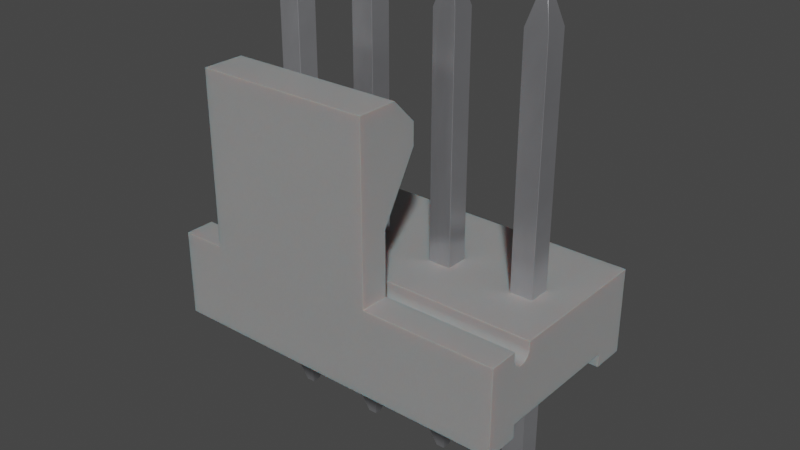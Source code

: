 # Source: Conn_Molex_KK_1x4_0470531000.blend  (saved by Blender 3.2.14; exported with 4.5.12 LTS)
import bpy
from mathutils import Matrix  # noqa: F401  (used for matrix-valued properties, if any)

bpy.ops.wm.read_factory_settings(use_empty=True)
scene = bpy.context.scene
scene.name = 'Scene'

# ---- collections
col_collection = bpy.data.collections.new('Collection'); scene.collection.children.link(col_collection)

# ---- materials (node trees are filled in below, after node groups)
mat_plastic_case_white = bpy.data.materials.new('plastic_case_white')
mat_plastic_case_white.preview_render_type = 'CUBE'
mat_metal_pins = bpy.data.materials.new('metal_pins')
mat_metal_pins.preview_render_type = 'CUBE'

# ---- material node trees
mat_plastic_case_white.use_nodes = True; mat_plastic_case_white.node_tree.nodes.clear()
_N = mat_plastic_case_white.node_tree.nodes; _L = mat_plastic_case_white.node_tree.links
n0 = _N.new('ShaderNodeOutputMaterial'); n0.name = 'Material Output'; n0.location = (300, 300)
n1 = _N.new('ShaderNodeBsdfPrincipled'); n1.name = 'Principled BSDF'; n1.location = (-34, 272)
n1.distribution = 'GGX'
n1.subsurface_method = 'BURLEY'
n1.inputs[1].default_value = 0.02
n1.inputs[2].default_value = 0.4636
n1.inputs[3].default_value = 1.4
n1.inputs[8].default_value = 1.0
n1.inputs[10].default_value = 0.3682
n1.inputs[13].default_value = 0.6591
n1.inputs[18].default_value = 0.2318
n1.inputs[20].default_value = 0.6709
n1.inputs[24].default_value = 0.1191
n1.inputs[27].default_value = (0.0, 0.0, 0.0, 1.0)
n1.inputs[28].default_value = 1.0
n2 = _N.new('ShaderNodeMapping'); n2.name = 'Mapping'; n2.location = (-1010, 265)
n2.inputs[3].default_value = (3.0, 1.0, 1.0)
n3 = _N.new('ShaderNodeTexCoord'); n3.name = 'Texture Coordinate'; n3.location = (-1250, 180)
n4 = _N.new('ShaderNodeBump'); n4.name = 'Bump'; n4.location = (-376, -99)
n4.inputs[0].default_value = 0.05
n4.inputs[1].default_value = 1.0
n4.inputs[2].default_value = 1.0
n5 = _N.new('ShaderNodeTexNoise'); n5.name = 'Noise Texture'; n5.location = (-662, 176)
n5.inputs[2].default_value = 88.0
n5.inputs[3].default_value = 10.8
n5.inputs[4].default_value = 0.9167
n5.inputs[8].default_value = 1.6
n6 = _N.new('ShaderNodeValToRGB'); n6.name = 'ColorRamp'; n6.location = (-354, 186)
while len(n6.color_ramp.elements) > 1: n6.color_ramp.elements.remove(n6.color_ramp.elements[-1])
n6.color_ramp.elements[0].position = 0.0; n6.color_ramp.elements[0].color = (0.2596, 0.2596, 0.2596, 1.0)
_e = n6.color_ramp.elements.new(1.0); _e.color = (0.6303, 0.6303, 0.6303, 1.0)
n7 = _N.new('ShaderNodeMix'); n7.name = 'Mix'; n7.location = (-204, 152)
n7.data_type = 'RGBA'
n7.inputs[0].default_value = 0.3682
n7.inputs[7].default_value = (0.2525, 0.2525, 0.2525, 1.0)
_L.new(n5.outputs[0], n6.inputs[0])
_L.new(n1.outputs[0], n0.inputs[0])
_L.new(n3.outputs[2], n2.inputs[0])
_L.new(n2.outputs[0], n5.inputs[0])
_L.new(n5.outputs[0], n4.inputs[3])
_L.new(n4.outputs[0], n1.inputs[5])
_L.new(n6.outputs[0], n7.inputs[6])
_L.new(n7.outputs[2], n1.inputs[0])
n0.is_active_output = True
mat_metal_pins.use_nodes = True; mat_metal_pins.node_tree.nodes.clear()
_N = mat_metal_pins.node_tree.nodes; _L = mat_metal_pins.node_tree.links
n0 = _N.new('ShaderNodeMapping'); n0.name = 'Mapping'; n0.location = (-1447, -91)
n0.inputs[3].default_value = (4.8, 1.2, 1.1)
n1 = _N.new('ShaderNodeBsdfPrincipled'); n1.name = 'Principled BSDF'; n1.location = (-560, 254)
n1.distribution = 'GGX'
n1.subsurface_method = 'BURLEY'
n1.inputs[1].default_value = 0.7818
n1.inputs[2].default_value = 0.2886
n1.inputs[3].default_value = 1.45
n1.inputs[13].default_value = 0.0
n1.inputs[27].default_value = (0.0, 0.0, 0.0, 1.0)
n1.inputs[28].default_value = 1.0
n2 = _N.new('ShaderNodeOutputMaterial'); n2.name = 'Material Output.002'; n2.location = (-205, 253)
n2.width = 213
n3 = _N.new('ShaderNodeTexNoise'); n3.name = 'Noise Texture.002'; n3.location = (-1228, -73)
n3.inputs[2].default_value = 0.1
n3.inputs[3].default_value = 7.0
n3.inputs[4].default_value = 0.6
n3.inputs[8].default_value = 0.4
n4 = _N.new('ShaderNodeTexCoord'); n4.name = 'Texture Coordinate'; n4.location = (-1636, -116)
n5 = _N.new('ShaderNodeMix'); n5.name = 'Mix.001'; n5.location = (-921, 45)
n5.data_type = 'RGBA'
n5.inputs[6].default_value = (0.9398, 0.9547, 1.0, 1.0)
n5.inputs[7].default_value = (0.13, 0.1259, 0.1359, 1.0)
n6 = _N.new('ShaderNodeBump'); n6.name = 'Bump.001'; n6.location = (-1001, -227)
n6.inputs[0].default_value = 0.05
n6.inputs[1].default_value = 0.01
n6.inputs[2].default_value = 1.0
_L.new(n1.outputs[0], n2.inputs[0])
_L.new(n3.outputs[0], n6.inputs[3])
_L.new(n0.outputs[0], n3.inputs[0])
_L.new(n3.outputs[0], n5.inputs[0])
_L.new(n4.outputs[3], n0.inputs[0])
_L.new(n5.outputs[2], n1.inputs[0])
_L.new(n6.outputs[0], n1.inputs[5])
n2.is_active_output = True

# ---- world
world_world = bpy.data.worlds.new('World'); scene.world = world_world
world_world.use_nodes = True; world_world.node_tree.nodes.clear()
_N = world_world.node_tree.nodes; _L = world_world.node_tree.links
n0 = _N.new('ShaderNodeOutputWorld'); n0.name = 'World Output'; n0.location = (300, 300)
n1 = _N.new('ShaderNodeBackground'); n1.name = 'Background'; n1.location = (10, 300)
n1.inputs[0].default_value = (0.05088, 0.05088, 0.05088, 1.0)
_L.new(n1.outputs[0], n0.inputs[0])
n0.is_active_output = True
world_world.color = (0.05088, 0.05088, 0.05088)
world_world.use_sun_shadow = False
world_world.sun_shadow_jitter_overblur = 0.0

# ---- meshes
me_shape_9_indexedfaceset_032 = bpy.data.meshes.new('SHAPE_9_IndexedFaceSet.032')
me_shape_9_indexedfaceset_032.from_pydata([(-3.508, 0.01575, 1.0), (-2.187, 0.01575, 0.939), (-1.813, 0.01575, 0.8504), (-2.181, 0.01575, 0.802), (-2.094, 0.01575, 0.6884), (-2.0, 0.01575, 0.6634), (-1.838, 0.01575, 0.7569), (-3.508, 0.8622, -0.9487), (-3.508, 0.8072, -0.877), (-3.508, 0.8031, -0.8465), (-3.508, 0.8072, -0.8159), (-3.508, 0.819, -0.7874), (-3.508, 0.8377, -0.7629), (-3.508, 0.8622, -0.7442), (-3.508, 0.8907, -0.7324), (-3.508, 0.9213, -0.7283), (-3.508, 0.01575, 0.6063), (-2.0, 1.0, -0.9646), (-3.508, 1.0, -1.299), (-1.192e-07, 1.0, -1.299), (-2.0, 1.0, -1.299), (-3.508, 0.01575, -1.299), (-3.508, 0.01575, -0.9055), (0.5079, 0.01575, -0.9055), (-3.508, 0.1732, -0.9055), (-3.508, 0.1732, 0.6063), (-0.128, 0.1732, -0.128), (-0.128, 0.1732, 0.128), (-1.128, 0.1732, -0.128), (-2.128, 0.1732, -0.128), (-2.128, 0.1732, 0.128), (-1.872, 0.1732, 0.128), (0.5079, 1.0, 1.0), (-3.508, 1.0, 1.0), (0.5079, 1.0, -0.7283), (-3.508, 1.0, -0.7283), (0.128, 1.0, 0.128), (-0.872, 1.0, 0.128), (-1.128, 1.0, 0.128), (-1.872, 1.0, -0.128), (-3.128, 1.0, 0.128), (-3.508, 0.8907, -0.9605), (-3.508, 0.8377, -0.93), (-3.508, 0.819, -0.9055), (0.5079, 0.8072, -0.877), (0.5079, 0.8622, -0.7442), (0.5079, 0.8907, -0.7324), (-3.508, 1.0, -0.9646), (-3.508, 0.9213, -0.9646), (0.5079, 1.0, -0.9646), (-2.0, 1.728, -0.9646), (-2.0, 2.969, -1.299), (-1.192e-07, 2.969, -1.299), (-1.192e-07, 2.969, -0.8268), (-1.192e-07, 1.0, -0.9646), (-1.192e-07, 1.728, -0.9646), (-2.0, 2.444, -0.5512), (-1.192e-07, 2.444, -0.5512), (-2.0, 2.969, -0.8268), (-2.0, 2.693, -0.5512), (-1.192e-07, 2.693, -0.5512), (0.5079, 0.9213, -0.9646), (0.5079, 0.8907, -0.9605), (0.5079, 0.8622, -0.9487), (0.5079, 0.8377, -0.93), (0.5079, 0.819, -0.9055), (0.5079, 0.8031, -0.8465), (0.5079, 0.8072, -0.8159), (0.5079, 0.819, -0.7874), (0.5079, 0.8377, -0.7629), (0.5079, 0.9213, -0.7283), (0.5079, 0.01575, 1.0), (0.5079, 0.01575, 0.6063), (0.5079, 0.1732, 0.6063), (0.5079, 0.1732, -0.9055), (0.5079, 0.01575, -1.299), (0.5079, 1.0, -1.299), (-0.128, 1.0, -0.128), (0.128, 1.0, -0.128), (0.128, 0.1732, -0.128), (0.128, 3.657, -0.128), (-0.128, 3.657, -0.128), (-0.04883, 3.953, 0.04883), (0.04883, 3.953, 0.04883), (0.04883, 3.953, -0.04883), (0.128, 3.657, 0.128), (-0.128, 3.657, 0.128), (-0.128, 1.0, 0.128), (0.128, 0.1732, 0.128), (0.128, -1.067, 0.128), (0.128, -1.067, -0.128), (0.04883, -1.362, 0.04883), (0.04883, -1.362, -0.04883), (-0.04883, -1.362, -0.04883), (-0.128, -1.067, 0.128), (-0.04883, -1.362, 0.04883), (-0.128, -1.067, -0.128), (-0.04883, 3.953, -0.04883), (-1.128, 1.0, -0.128), (-0.872, 1.0, -0.128), (-0.872, -1.067, -0.128), (-1.128, -1.067, -0.128), (-0.872, 0.1732, -0.128), (-1.049, 3.953, -0.04883), (-0.9512, 3.953, 0.04883), (-0.9512, 3.953, -0.04883), (-0.872, 3.657, 0.128), (-1.049, 3.953, 0.04883), (-1.128, 3.657, 0.128), (-0.872, -1.067, 0.128), (-0.872, 0.1732, 0.128), (-0.872, 3.657, -0.128), (-1.049, -1.362, 0.04883), (-1.049, -1.362, -0.04883), (-0.9512, -1.362, -0.04883), (-0.9512, -1.362, 0.04883), (-1.128, -1.067, 0.128), (-1.128, 3.657, -0.128), (-1.128, 0.1732, 0.128), (-1.872, 3.657, -0.128), (-1.872, -1.067, -0.128), (-2.128, -1.067, -0.128), (-1.872, 0.1732, -0.128), (-1.951, 3.953, -0.04883), (-2.049, 3.953, -0.04883), (-1.951, 3.953, 0.04883), (-2.049, 3.953, 0.04883), (-2.128, 1.0, 0.128), (-1.872, 1.0, 0.128), (-2.128, -1.067, 0.128), (-1.872, 3.657, 0.128), (-1.951, -1.362, -0.04883), (-2.049, -1.362, -0.04883), (-2.049, -1.362, 0.04883), (-1.951, -1.362, 0.04883), (-1.872, -1.067, 0.128), (-2.128, 3.657, -0.128), (-2.128, 1.0, -0.128), (-2.128, 3.657, 0.128), (-2.872, 1.0, -0.128), (-2.872, 0.1732, -0.128), (-3.128, 0.1732, -0.128), (-2.872, 3.657, -0.128), (-2.951, 3.953, -0.04883), (-2.951, 3.953, 0.04883), (-2.872, 3.657, 0.128), (-3.128, 3.657, 0.128), (-2.872, 0.1732, 0.128), (-3.128, 0.1732, 0.128), (-3.128, -1.067, 0.128), (-2.872, 1.0, 0.128), (-2.872, -1.067, -0.128), (-2.951, -1.362, -0.04883), (-3.128, -1.067, -0.128), (-3.049, -1.362, -0.04883), (-2.951, -1.362, 0.04883), (-2.872, -1.067, 0.128), (-3.049, -1.362, 0.04883), (-3.128, 1.0, -0.128), (-3.128, 3.657, -0.128), (-3.049, 3.953, -0.04883), (-3.049, 3.953, 0.04883), (-2.181, -0.7913, 0.802), (-2.162, -0.7913, 0.7569), (-2.132, -0.7913, 0.7182), (-2.0, -0.7913, 0.6634), (-1.952, -0.7913, 0.6698), (-1.819, -0.7913, 0.802), (-2.187, 0.01575, 0.8504), (-2.162, 0.01575, 0.7569), (-2.132, 0.01575, 0.7182), (-2.048, 0.01575, 0.6698), (-1.952, 0.01575, 0.6698), (-1.906, 0.01575, 0.6884), (-1.868, 0.01575, 0.7182), (-1.819, 0.01575, 0.802), (-1.911, -0.8898, 0.8504), (-2.086, -0.8898, 0.8275), (-2.077, -0.8898, 0.8061), (-2.063, -0.8898, 0.7878), (-2.0, -0.8898, 0.7618), (-1.956, -0.8898, 0.7737), (-1.937, -0.8898, 0.7878), (-1.923, -0.8898, 0.8061), (-2.187, -0.7913, 0.8504), (-2.094, -0.7913, 0.6884), (-2.048, -0.7913, 0.6698), (-1.906, -0.7913, 0.6884), (-1.868, -0.7913, 0.7182), (-1.838, -0.7913, 0.7569), (-1.881, -0.8405, 0.7815), (-1.931, -0.8405, 0.7311), (-2.0, -0.8405, 0.7126), (-2.069, -0.8405, 0.7311), (-2.119, -0.8405, 0.7815), (-2.089, -0.8898, 0.8504), (-2.044, -0.8898, 0.7737), (-2.023, -0.8898, 0.7648), (-1.977, -0.8898, 0.7648), (-1.914, -0.8898, 0.8275), (-1.911, -0.8898, 0.939), (-2.187, -0.7913, 0.939), (-2.089, -0.8898, 0.939), (-1.813, -0.7913, 0.8504), (-1.813, 0.01575, 0.939), (-1.813, -0.7913, 0.939)], [], [(168, 0, 16), (168, 1, 0), (3, 168, 16), (169, 3, 16), (170, 169, 16), (4, 170, 16), (171, 4, 16), (71, 204, 2), (72, 173, 172), (72, 174, 173), (72, 6, 174), (72, 175, 6), (72, 2, 175), (72, 71, 2), (16, 72, 5), (5, 72, 172), (16, 5, 171), (71, 0, 1), (71, 1, 204), (25, 16, 0), (33, 25, 0), (21, 22, 24), (12, 24, 25), (13, 12, 25), (11, 24, 12), (14, 13, 25), (10, 24, 11), (15, 25, 33), (15, 14, 25), (9, 24, 10), (8, 24, 9), (43, 24, 8), (35, 15, 33), (42, 21, 24), (42, 24, 43), (18, 48, 47), (18, 41, 48), (18, 7, 41), (18, 42, 7), (18, 21, 42), (17, 20, 18), (17, 18, 47), (49, 76, 19), (49, 19, 54), (20, 21, 18), (75, 21, 20), (19, 20, 51), (19, 75, 20), (76, 75, 19), (52, 19, 51), (75, 23, 22), (75, 22, 21), (23, 74, 24), (23, 24, 22), (147, 25, 148), (141, 148, 25), (24, 140, 141), (24, 141, 25), (30, 25, 147), (31, 25, 30), (29, 147, 140), (29, 140, 24), (29, 30, 147), (122, 29, 24), (118, 31, 122), (28, 118, 122), (27, 110, 102), (73, 118, 110), (73, 110, 27), (26, 27, 102), (88, 73, 27), (79, 73, 88), (74, 79, 26), (74, 102, 28), (74, 122, 24), (74, 28, 122), (74, 26, 102), (74, 73, 79), (73, 25, 31), (73, 31, 118), (73, 72, 16), (73, 16, 25), (32, 33, 0), (71, 32, 0), (139, 35, 158), (40, 158, 35), (33, 150, 40), (33, 40, 35), (137, 35, 139), (127, 139, 150), (127, 150, 33), (127, 137, 139), (39, 35, 137), (128, 127, 33), (38, 39, 128), (38, 98, 39), (34, 98, 99), (34, 39, 98), (34, 99, 77), (34, 35, 39), (78, 34, 77), (87, 99, 37), (87, 77, 99), (36, 34, 78), (32, 36, 87), (32, 37, 38), (32, 38, 128), (32, 87, 37), (32, 128, 33), (32, 34, 36), (34, 70, 15), (34, 15, 35), (46, 13, 14), (46, 14, 15), (46, 15, 70), (45, 13, 46), (69, 12, 13), (69, 13, 45), (68, 11, 12), (68, 12, 69), (67, 9, 10), (67, 10, 11), (67, 11, 68), (66, 9, 67), (44, 8, 9), (44, 9, 66), (65, 42, 43), (65, 43, 8), (65, 8, 44), (64, 42, 65), (63, 41, 7), (63, 7, 42), (63, 42, 64), (62, 48, 41), (62, 41, 63), (61, 48, 62), (17, 47, 48), (54, 55, 50), (54, 50, 17), (61, 49, 54), (48, 61, 54), (48, 54, 17), (50, 20, 17), (58, 56, 59), (51, 50, 56), (51, 20, 50), (51, 56, 58), (53, 52, 51), (53, 51, 58), (55, 54, 19), (52, 55, 19), (57, 55, 52), (53, 60, 57), (53, 57, 52), (55, 57, 56), (55, 56, 50), (57, 60, 59), (57, 59, 56), (60, 53, 58), (60, 58, 59), (73, 71, 72), (32, 71, 73), (75, 74, 23), (69, 73, 74), (45, 73, 69), (68, 69, 74), (46, 73, 45), (67, 68, 74), (70, 32, 73), (70, 73, 46), (66, 67, 74), (44, 66, 74), (65, 44, 74), (34, 32, 70), (64, 74, 75), (64, 65, 74), (76, 49, 61), (76, 61, 62), (76, 62, 63), (76, 63, 64), (76, 64, 75), (80, 77, 81), (80, 78, 77), (79, 90, 96), (79, 96, 26), (97, 84, 80), (97, 80, 81), (82, 83, 84), (82, 84, 97), (83, 85, 80), (84, 83, 80), (85, 83, 82), (86, 85, 82), (85, 86, 87), (85, 87, 36), (88, 27, 94), (88, 94, 89), (88, 90, 79), (88, 89, 90), (85, 36, 78), (85, 78, 80), (90, 89, 91), (90, 91, 92), (91, 95, 93), (91, 93, 92), (96, 90, 92), (96, 92, 93), (95, 94, 96), (93, 95, 96), (95, 91, 89), (95, 89, 94), (87, 81, 77), (87, 86, 81), (94, 27, 26), (94, 26, 96), (81, 86, 82), (81, 82, 97), (111, 98, 117), (111, 99, 98), (102, 100, 101), (102, 101, 28), (103, 105, 111), (103, 111, 117), (107, 104, 105), (107, 105, 103), (104, 106, 111), (105, 104, 111), (106, 104, 107), (108, 106, 107), (106, 108, 38), (106, 38, 37), (110, 118, 116), (110, 116, 109), (110, 100, 102), (110, 109, 100), (106, 37, 99), (106, 99, 111), (100, 109, 115), (100, 115, 114), (115, 112, 113), (115, 113, 114), (101, 100, 114), (101, 114, 113), (112, 116, 101), (113, 112, 101), (112, 115, 109), (112, 109, 116), (38, 117, 98), (38, 108, 117), (116, 118, 28), (116, 28, 101), (117, 108, 107), (117, 107, 103), (119, 137, 136), (119, 39, 137), (122, 120, 121), (122, 121, 29), (124, 123, 119), (124, 119, 136), (126, 125, 123), (126, 123, 124), (125, 130, 119), (123, 125, 119), (130, 125, 126), (138, 130, 126), (130, 138, 127), (130, 127, 128), (31, 30, 129), (31, 129, 135), (31, 120, 122), (31, 135, 120), (130, 128, 39), (130, 39, 119), (120, 135, 134), (120, 134, 131), (134, 133, 132), (134, 132, 131), (121, 120, 131), (121, 131, 132), (133, 129, 121), (132, 133, 121), (133, 134, 135), (133, 135, 129), (127, 136, 137), (127, 138, 136), (129, 30, 29), (129, 29, 121), (136, 138, 126), (136, 126, 124), (142, 158, 159), (142, 139, 158), (140, 151, 153), (140, 153, 141), (160, 143, 142), (160, 142, 159), (161, 144, 143), (161, 143, 160), (144, 145, 142), (143, 144, 142), (145, 144, 161), (146, 145, 161), (145, 146, 40), (145, 40, 150), (147, 148, 149), (147, 149, 156), (147, 151, 140), (147, 156, 151), (145, 150, 139), (145, 139, 142), (151, 156, 155), (151, 155, 152), (155, 157, 154), (155, 154, 152), (153, 151, 152), (153, 152, 154), (157, 149, 153), (154, 157, 153), (157, 155, 156), (157, 156, 149), (40, 159, 158), (40, 146, 159), (149, 148, 141), (149, 141, 153), (159, 146, 161), (159, 161, 160), (162, 184, 168), (162, 168, 3), (162, 3, 169), (163, 169, 170), (163, 162, 169), (164, 170, 4), (164, 163, 170), (185, 4, 171), (185, 164, 4), (186, 171, 5), (186, 185, 171), (165, 5, 172), (165, 186, 5), (166, 172, 173), (166, 165, 172), (187, 173, 174), (187, 166, 173), (188, 174, 6), (188, 187, 174), (189, 6, 175), (189, 188, 6), (167, 175, 2), (167, 189, 175), (203, 167, 2), (190, 203, 176), (190, 183, 182), (190, 199, 183), (190, 176, 199), (190, 188, 189), (190, 189, 167), (190, 167, 203), (191, 181, 198), (191, 182, 181), (191, 166, 187), (191, 187, 188), (191, 188, 190), (191, 190, 182), (192, 180, 197), (192, 198, 180), (192, 186, 165), (192, 165, 166), (192, 191, 198), (192, 166, 191), (193, 196, 179), (193, 197, 196), (193, 164, 185), (193, 185, 186), (193, 186, 192), (193, 192, 197), (194, 177, 195), (194, 178, 177), (194, 179, 178), (194, 195, 184), (194, 184, 162), (194, 162, 163), (194, 163, 164), (194, 193, 179), (194, 164, 193), (177, 178, 179), (177, 179, 196), (176, 202, 195), (176, 195, 177), (176, 196, 197), (176, 197, 180), (176, 180, 198), (176, 198, 181), (176, 181, 182), (176, 182, 183), (176, 183, 199), (176, 177, 196), (200, 202, 176), (203, 200, 176), (203, 205, 200), (201, 205, 204), (201, 204, 1), (202, 200, 205), (202, 205, 201), (202, 201, 184), (195, 202, 184), (184, 201, 1), (184, 1, 168), (203, 2, 204), (205, 203, 204)])
me_shape_9_indexedfaceset_032.polygons.foreach_set('use_smooth', [True] * 408)
me_shape_9_indexedfaceset_032.polygons.foreach_set('material_index', [0, 0, 0, 0, 0, 0, 0, 0, 0, 0, 0, 0, 0, 0, 0, 0, 0, 0, 0, 0, 0, 0, 0, 0, 0, 0, 0, 0, 0, 0, 0, 0, 0, 0, 0, 0, 0, 0, 0, 0, 0, 0, 0, 0, 0, 0, 0, 0, 0, 0, 0, 0, 0, 0, 0, 0, 0, 0, 0, 0, 0, 0, 0, 0, 0, 0, 0, 0, 0, 0, 0, 0, 0, 0, 0, 0, 0, 0, 0, 0, 0, 0, 0, 0, 0, 0, 0, 0, 0, 0, 0, 0, 0, 0, 0, 0, 0, 0, 0, 0, 0, 0, 0, 0, 0, 0, 0, 0, 0, 0, 0, 0, 0, 0, 0, 0, 0, 0, 0, 0, 0, 0, 0, 0, 0, 0, 0, 0, 0, 0, 0, 0, 0, 0, 0, 0, 0, 0, 0, 0, 0, 0, 0, 0, 0, 0, 0, 0, 0, 0, 0, 0, 0, 0, 0, 0, 0, 0, 0, 0, 0, 0, 0, 0, 0, 0, 0, 0, 0, 0, 0, 0, 0, 0, 0, 0, 0, 0, 0, 0, 0, 1, 1, 1, 1, 1, 1, 1, 1, 1, 1, 1, 1, 1, 1, 1, 1, 1, 1, 1, 1, 1, 1, 1, 1, 1, 1, 1, 1, 1, 1, 1, 1, 1, 1, 1, 1, 1, 1, 1, 1, 1, 1, 1, 1, 1, 1, 1, 1, 1, 1, 1, 1, 1, 1, 1, 1, 1, 1, 1, 1, 1, 1, 1, 1, 1, 1, 1, 1, 1, 1, 1, 1, 1, 1, 1, 1, 1, 1, 1, 1, 1, 1, 1, 1, 1, 1, 1, 1, 1, 1, 1, 1, 1, 1, 1, 1, 1, 1, 1, 1, 1, 1, 1, 1, 1, 1, 1, 1, 1, 1, 1, 1, 1, 1, 1, 1, 1, 1, 1, 1, 1, 1, 1, 1, 1, 1, 1, 1, 1, 1, 1, 1, 1, 1, 1, 1, 1, 1, 1, 1, 1, 1, 1, 1, 0, 0, 0, 0, 0, 0, 0, 0, 0, 0, 0, 0, 0, 0, 0, 0, 0, 0, 0, 0, 0, 0, 0, 0, 0, 0, 0, 0, 0, 0, 0, 0, 0, 0, 0, 0, 0, 0, 0, 0, 0, 0, 0, 0, 0, 0, 0, 0, 0, 0, 0, 0, 0, 0, 0, 0, 0, 0, 0, 0, 0, 0, 0, 0, 0, 0, 0, 0, 0, 0, 0, 0, 0, 0, 0, 0, 0, 0, 0, 0, 0, 0, 0])
_k = set([(0, 16), (0, 33), (0, 71), (1, 168), (1, 201), (1, 204), (2, 175), (2, 204), (3, 168), (3, 169), (4, 170), (4, 171), (5, 171), (5, 172), (6, 174), (6, 175), (7, 41), (7, 42), (8, 9), (8, 43), (9, 10), (10, 11), (11, 12), (12, 13), (13, 14), (14, 15), (15, 35), (16, 25), (16, 72), (17, 20), (17, 47), (17, 50), (18, 20), (18, 21), (18, 47), (19, 52), (19, 54), (19, 76), (20, 51), (21, 22), (21, 75), (22, 23), (22, 24), (23, 74), (23, 75), (24, 25), (24, 74), (25, 73), (26, 27), (26, 79), (26, 96), (27, 88), (27, 94), (28, 101), (28, 102), (28, 118), (29, 30), (29, 121), (29, 122), (30, 31), (30, 129), (31, 122), (31, 135), (32, 33), (32, 34), (32, 71), (33, 35), (34, 35), (34, 70), (36, 78), (36, 85), (36, 87), (37, 38), (37, 99), (37, 106), (38, 98), (38, 108), (39, 119), (39, 128), (39, 137), (40, 146), (40, 150), (40, 158), (41, 48), (42, 43), (44, 65), (44, 66), (45, 46), (45, 69), (46, 70), (47, 48), (49, 54), (49, 61), (49, 76), (50, 56), (51, 52), (51, 58), (52, 53), (53, 58), (53, 60), (54, 55), (55, 57), (56, 59), (57, 60), (58, 59), (59, 60), (61, 62), (62, 63), (63, 64), (64, 65), (66, 67), (67, 68), (68, 69), (71, 72), (72, 73), (73, 74), (75, 76), (77, 78), (77, 81), (77, 87), (78, 80), (79, 88), (79, 90), (80, 84), (81, 97), (82, 83), (82, 86), (82, 97), (83, 84), (83, 85), (84, 97), (86, 87), (88, 89), (89, 91), (90, 92), (91, 92), (91, 95), (92, 93), (93, 95), (93, 96), (94, 95), (98, 99), (98, 117), (99, 111), (100, 102), (100, 114), (101, 113), (102, 110), (103, 105), (103, 107), (103, 117), (104, 105), (104, 106), (104, 107), (105, 111), (107, 108), (109, 110), (109, 115), (110, 118), (112, 113), (112, 115), (112, 116), (113, 114), (114, 115), (116, 118), (119, 123), (120, 122), (120, 131), (121, 132), (123, 124), (123, 125), (124, 126), (124, 136), (125, 126), (125, 130), (126, 138), (127, 128), (127, 137), (127, 138), (128, 130), (129, 133), (131, 132), (131, 134), (132, 133), (133, 134), (134, 135), (136, 137), (139, 142), (139, 150), (139, 158), (140, 141), (140, 147), (140, 151), (141, 148), (141, 153), (142, 143), (143, 144), (143, 160), (144, 145), (144, 161), (145, 150), (146, 161), (147, 148), (147, 156), (148, 149), (149, 157), (151, 152), (152, 154), (152, 155), (153, 154), (154, 157), (155, 156), (155, 157), (158, 159), (159, 160), (160, 161), (162, 163), (162, 184), (163, 164), (164, 185), (165, 166), (165, 186), (166, 187), (167, 189), (167, 203), (169, 170), (172, 173), (173, 174), (176, 199), (176, 200), (177, 178), (177, 195), (178, 179), (179, 196), (180, 197), (180, 198), (181, 182), (181, 198), (182, 183), (183, 199), (184, 201), (185, 186), (187, 188), (188, 189), (195, 202), (196, 197), (200, 202), (200, 205), (201, 202), (203, 205), (204, 205)])
me_shape_9_indexedfaceset_032.attributes.new('sharp_edge', 'BOOLEAN', 'EDGE').data.foreach_set('value', [ (min(e.vertices), max(e.vertices)) in _k for e in me_shape_9_indexedfaceset_032.edges])
_uv = me_shape_9_indexedfaceset_032.uv_layers.new(name='UVMap')
_uv.uv.foreach_set('vector', [0.3289, 0.62, 0.0, 1.0, 0.0, 0.0, 0.3289, 0.62, 0.3289, 0.845, 0.0, 1.0, 0.3305, 0.4971, 0.3289, 0.62, 0.0, 0.0, 0.3352, 0.3825, 0.3305, 0.4971, 0.0, 0.0, 0.3426, 0.2841, 0.3352, 0.3825, 0.0, 0.0, 0.3522, 0.2086, 0.3426, 0.2841, 0.0, 0.0, 0.3634, 0.1612, 0.3522, 0.2086, 0.0, 0.0, 1.0, 1.0, 0.4221, 0.845, 0.4221, 0.62, 1.0, 0.0, 0.3988, 0.2086, 0.3875, 0.1612, 1.0, 0.0, 0.4084, 0.2841, 0.3988, 0.2086, 1.0, 0.0, 0.4158, 0.3825, 0.4084, 0.2841, 1.0, 0.0, 0.4205, 0.4971, 0.4158, 0.3825, 1.0, 0.0, 0.4221, 0.62, 0.4205, 0.4971, 1.0, 0.0, 1.0, 1.0, 0.4221, 0.62, 0.0, 0.0, 1.0, 0.0, 0.3755, 0.145, 0.3755, 0.145, 1.0, 0.0, 0.3875, 0.1612, 0.0, 0.0, 0.3755, 0.145, 0.3634, 0.1612, 1.0, 1.0, 0.0, 1.0, 0.3289, 0.845, 1.0, 1.0, 0.3289, 0.845, 0.4221, 0.845, 0.8288, 0.16, 0.8288, 0.0, 1.0, 0.0, 1.0, 1.0, 0.8288, 0.16, 1.0, 0.0, 0.0, 0.0, 0.1712, 0.0, 0.1712, 0.16, 0.2332, 0.8351, 0.1712, 0.16, 0.8288, 0.16, 0.2414, 0.86, 0.2332, 0.8351, 0.8288, 0.16, 0.2226, 0.8161, 0.1712, 0.16, 0.2332, 0.8351, 0.2465, 0.8889, 0.2414, 0.86, 0.8288, 0.16, 0.2102, 0.8041, 0.1712, 0.16, 0.2226, 0.8161, 0.2483, 0.92, 0.8288, 0.16, 1.0, 1.0, 0.2483, 0.92, 0.2465, 0.8889, 0.8288, 0.16, 0.1969, 0.8, 0.1712, 0.16, 0.2102, 0.8041, 0.1836, 0.8041, 0.1712, 0.16, 0.1969, 0.8, 0.1712, 0.8161, 0.1712, 0.16, 0.1836, 0.8041, 0.2483, 1.0, 0.2483, 0.92, 1.0, 1.0, 0.1606, 0.8351, 0.0, 0.0, 0.1712, 0.16, 0.1606, 0.8351, 0.1712, 0.16, 0.1712, 0.8161, 0.0, 1.0, 0.1455, 0.92, 0.1455, 1.0, 0.0, 1.0, 0.1473, 0.8889, 0.1455, 0.92, 0.0, 1.0, 0.1524, 0.86, 0.1473, 0.8889, 0.0, 1.0, 0.1606, 0.8351, 0.1524, 0.86, 0.0, 1.0, 0.0, 0.0, 0.1606, 0.8351, 1.0, 1.0, 1.0, 0.0, 0.0, 0.0, 1.0, 1.0, 0.0, 0.0, 0.0, 1.0, 1.0, 1.0, 1.0, 0.0, 0.0, 0.0, 1.0, 1.0, 0.0, 0.0, 0.0, 1.0, 0.3755, 0.3333, 0.0, 0.0, 0.0, 0.3333, 1.0, 0.0, 0.0, 0.0, 0.3755, 0.3333, 0.8735, 0.3333, 0.3755, 0.3333, 0.3755, 1.0, 0.8735, 0.3333, 1.0, 0.0, 0.3755, 0.3333, 1.0, 0.3333, 1.0, 0.0, 0.8735, 0.3333, 0.8735, 1.0, 0.8735, 0.3333, 0.3755, 1.0, 1.0, 0.0, 1.0, 1.0, 0.0, 1.0, 1.0, 0.0, 0.0, 1.0, 0.0, 0.0, 1.0, 0.0, 1.0, 1.0, 0.0, 1.0, 1.0, 0.0, 0.0, 1.0, 0.0, 0.0, 0.1583, 0.6836, 0.0, 1.0, 0.09461, 0.6836, 0.09461, 0.5143, 0.09461, 0.6836, 0.0, 1.0, 0.0, 0.0, 0.1583, 0.5143, 0.09461, 0.5143, 0.0, 0.0, 0.09461, 0.5143, 0.0, 1.0, 0.3436, 0.6836, 0.0, 1.0, 0.1583, 0.6836, 0.4074, 0.6836, 0.0, 1.0, 0.3436, 0.6836, 0.3436, 0.5143, 0.1583, 0.6836, 0.1583, 0.5143, 0.3436, 0.5143, 0.1583, 0.5143, 0.0, 0.0, 0.3436, 0.5143, 0.3436, 0.6836, 0.1583, 0.6836, 0.4074, 0.5143, 0.3436, 0.5143, 0.0, 0.0, 0.5926, 0.6836, 0.4074, 0.6836, 0.4074, 0.5143, 0.5926, 0.5143, 0.5926, 0.6836, 0.4074, 0.5143, 0.8417, 0.6836, 0.6564, 0.6836, 0.6564, 0.5143, 1.0, 1.0, 0.5926, 0.6836, 0.6564, 0.6836, 1.0, 1.0, 0.6564, 0.6836, 0.8417, 0.6836, 0.8417, 0.5143, 0.8417, 0.6836, 0.6564, 0.5143, 0.9054, 0.6836, 1.0, 1.0, 0.8417, 0.6836, 0.9054, 0.5143, 1.0, 1.0, 0.9054, 0.6836, 1.0, 0.0, 0.9054, 0.5143, 0.8417, 0.5143, 1.0, 0.0, 0.6564, 0.5143, 0.5926, 0.5143, 1.0, 0.0, 0.4074, 0.5143, 0.0, 0.0, 1.0, 0.0, 0.5926, 0.5143, 0.4074, 0.5143, 1.0, 0.0, 0.8417, 0.5143, 0.6564, 0.5143, 1.0, 0.0, 1.0, 1.0, 0.9054, 0.5143, 1.0, 1.0, 0.0, 1.0, 0.4074, 0.6836, 1.0, 1.0, 0.4074, 0.6836, 0.5926, 0.6836, 1.0, 1.0, 1.0, 0.0, 0.0, 0.0, 1.0, 1.0, 0.0, 0.0, 0.0, 1.0, 1.0, 1.0, 0.0, 1.0, 0.0, 0.0, 1.0, 0.0, 1.0, 1.0, 0.0, 0.0, 0.1583, 0.3474, 0.0, 0.0, 0.09461, 0.3474, 0.09461, 0.4954, 0.09461, 0.3474, 0.0, 0.0, 0.0, 1.0, 0.1583, 0.4954, 0.09461, 0.4954, 0.0, 1.0, 0.09461, 0.4954, 0.0, 0.0, 0.3436, 0.3474, 0.0, 0.0, 0.1583, 0.3474, 0.3436, 0.4954, 0.1583, 0.3474, 0.1583, 0.4954, 0.3436, 0.4954, 0.1583, 0.4954, 0.0, 1.0, 0.3436, 0.4954, 0.3436, 0.3474, 0.1583, 0.3474, 0.4074, 0.3474, 0.0, 0.0, 0.3436, 0.3474, 0.4074, 0.4954, 0.3436, 0.4954, 0.0, 1.0, 0.5926, 0.4954, 0.4074, 0.3474, 0.4074, 0.4954, 0.5926, 0.4954, 0.5926, 0.3474, 0.4074, 0.3474, 1.0, 0.0, 0.5926, 0.3474, 0.6564, 0.3474, 1.0, 0.0, 0.4074, 0.3474, 0.5926, 0.3474, 1.0, 0.0, 0.6564, 0.3474, 0.8417, 0.3474, 1.0, 0.0, 0.0, 0.0, 0.4074, 0.3474, 0.9054, 0.3474, 1.0, 0.0, 0.8417, 0.3474, 0.8417, 0.4954, 0.6564, 0.3474, 0.6564, 0.4954, 0.8417, 0.4954, 0.8417, 0.3474, 0.6564, 0.3474, 0.9054, 0.4954, 1.0, 0.0, 0.9054, 0.3474, 1.0, 1.0, 0.9054, 0.4954, 0.8417, 0.4954, 1.0, 1.0, 0.6564, 0.4954, 0.5926, 0.4954, 1.0, 1.0, 0.5926, 0.4954, 0.4074, 0.4954, 1.0, 1.0, 0.8417, 0.4954, 0.6564, 0.4954, 1.0, 1.0, 0.4074, 0.4954, 0.0, 1.0, 1.0, 1.0, 1.0, 0.0, 0.9054, 0.4954, 1.0, 1.0, 1.0, 0.0, 0.0, 0.0, 1.0, 1.0, 0.0, 0.0, 0.0, 1.0, 1.0, 0.983, 0.0, 0.933, 0.0, 0.983, 1.0, 0.983, 0.0, 0.983, 0.0, 1.0, 1.0, 0.983, 0.0, 1.0, 1.0, 1.0, 1.0, 0.933, 0.0, 0.933, 1.0, 0.983, 1.0, 0.8536, 0.0, 0.8536, 0.0, 0.933, 1.0, 0.8536, 0.0, 0.933, 1.0, 0.933, 1.0, 0.75, 0.0, 0.75, 0.0, 0.8536, 1.0, 0.75, 0.0, 0.8536, 1.0, 0.8536, 1.0, 0.6294, 0.0, 0.5, 0.0, 0.6294, 1.0, 0.6294, 0.0, 0.6294, 0.0, 0.75, 1.0, 0.6294, 0.0, 0.75, 1.0, 0.75, 1.0, 0.5, 0.0, 0.5, 1.0, 0.6294, 1.0, 0.3706, 0.0, 0.3706, 0.0, 0.5, 1.0, 0.3706, 0.0, 0.5, 1.0, 0.5, 1.0, 0.25, 0.0, 0.1464, 0.0, 0.25, 1.0, 0.25, 0.0, 0.25, 0.0, 0.3706, 1.0, 0.25, 0.0, 0.3706, 1.0, 0.3706, 1.0, 0.1464, 0.0, 0.1464, 1.0, 0.25, 1.0, 0.06699, 0.0, 0.01704, 0.0, 0.06699, 1.0, 0.06699, 0.0, 0.06699, 0.0, 0.1464, 1.0, 0.06699, 0.0, 0.1464, 1.0, 0.1464, 1.0, 0.01704, 0.0, 0.0, 0.0, 0.01704, 1.0, 0.01704, 0.0, 0.01704, 1.0, 0.06699, 1.0, 0.0, 0.0, 0.0, 1.0, 0.01704, 0.3755, 0.09756, 0.0, 0.09756, 0.0, 0.0, 0.8735, 0.09756, 0.8735, 1.0, 0.3755, 1.0, 0.8735, 0.09756, 0.3755, 1.0, 0.3755, 0.09756, 1.0, 0.0, 1.0, 0.09756, 0.8735, 0.09756, 0.0, 0.0, 1.0, 0.0, 0.8735, 0.09756, 0.0, 0.0, 0.8735, 0.09756, 0.3755, 0.09756, 0.37, 0.4474, 0.0, 0.0, 0.0, 0.4474, 1.0, 0.6316, 0.7337, 1.0, 0.86, 1.0, 1.0, 0.0, 0.37, 0.4474, 0.7337, 1.0, 1.0, 0.0, 0.0, 0.0, 0.37, 0.4474, 1.0, 0.0, 0.7337, 1.0, 1.0, 0.6316, 1.0, 1.0, 1.0, 0.0, 0.0, 0.0, 1.0, 1.0, 0.0, 0.0, 0.0, 1.0, 0.37, 0.4474, 0.0, 0.4474, 0.0, 0.0, 1.0, 0.0, 0.37, 0.4474, 0.0, 0.0, 0.7337, 1.0, 0.37, 0.4474, 1.0, 0.0, 1.0, 0.6316, 0.86, 1.0, 0.7337, 1.0, 1.0, 0.6316, 0.7337, 1.0, 1.0, 0.0, 1.0, 0.0, 1.0, 1.0, 0.0, 1.0, 1.0, 0.0, 0.0, 1.0, 0.0, 0.0, 1.0, 0.0, 1.0, 1.0, 0.0, 1.0, 1.0, 0.0, 0.0, 1.0, 0.0, 0.0, 1.0, 1.0, 1.0, 0.0, 0.0, 0.0, 1.0, 1.0, 0.0, 0.0, 0.0, 1.0, 0.8288, 0.16, 1.0, 0.0, 0.8288, 0.0, 1.0, 1.0, 1.0, 0.0, 0.8288, 0.16, 0.0, 0.0, 0.1712, 0.16, 0.1712, 0.0, 0.2332, 0.8351, 0.8288, 0.16, 0.1712, 0.16, 0.2414, 0.86, 0.8288, 0.16, 0.2332, 0.8351, 0.2226, 0.8161, 0.2332, 0.8351, 0.1712, 0.16, 0.2465, 0.8889, 0.8288, 0.16, 0.2414, 0.86, 0.2102, 0.8041, 0.2226, 0.8161, 0.1712, 0.16, 0.2483, 0.92, 1.0, 1.0, 0.8288, 0.16, 0.2483, 0.92, 0.8288, 0.16, 0.2465, 0.8889, 0.1969, 0.8, 0.2102, 0.8041, 0.1712, 0.16, 0.1836, 0.8041, 0.1969, 0.8, 0.1712, 0.16, 0.1712, 0.8161, 0.1836, 0.8041, 0.1712, 0.16, 0.2483, 1.0, 1.0, 1.0, 0.2483, 0.92, 0.1606, 0.8351, 0.1712, 0.16, 0.0, 0.0, 0.1606, 0.8351, 0.1712, 0.8161, 0.1712, 0.16, 0.0, 1.0, 0.1455, 1.0, 0.1455, 0.92, 0.0, 1.0, 0.1455, 0.92, 0.1473, 0.8889, 0.0, 1.0, 0.1473, 0.8889, 0.1524, 0.86, 0.0, 1.0, 0.1524, 0.86, 0.1606, 0.8351, 0.0, 1.0, 0.1606, 0.8351, 0.0, 0.0, 1.0, 1.0, 0.0, 0.0, 1.0, 0.0, 1.0, 1.0, 0.0, 1.0, 0.0, 0.0, 1.0, 1.0, 0.0, 1.0, 0.0, 0.0, 1.0, 1.0, 0.0, 0.0, 1.0, 0.0, 1.0, 0.3092, 1.0, 0.6908, 0.0, 1.0, 1.0, 0.3092, 0.0, 1.0, 0.0, 0.0, 1.0, 0.0, 1.0, 1.0, 0.0, 1.0, 1.0, 0.0, 0.0, 1.0, 0.0, 0.0, 1.0, 0.6908, 0.0, 1.0, 0.0, 0.0, 1.0, 0.3092, 1.0, 0.6908, 0.0, 0.0, 0.0, 1.0, 1.0, 0.6908, 1.0, 0.3092, 0.0, 0.0, 0.0, 1.0, 1.0, 0.3092, 1.0, 1.0, 1.0, 0.0, 0.0, 0.0, 1.0, 1.0, 0.0, 0.0, 0.0, 1.0, 1.0, 1.0, 1.0, 0.0, 0.0, 0.0, 1.0, 1.0, 0.0, 0.0, 0.0, 1.0, 1.0, 1.0, 0.0, 0.0, 1.0, 0.0, 1.0, 1.0, 0.0, 1.0, 0.0, 0.0, 1.0, 1.0, 0.0, 1.0, 0.0, 0.0, 1.0, 1.0, 0.0, 0.0, 1.0, 0.0, 1.0, 0.0, 1.0, 1.0, 0.0, 0.6908, 1.0, 0.0, 0.0, 0.6908, 0.0, 0.3092, 1.0, 1.0, 1.0, 0.0, 0.0, 0.0, 1.0, 1.0, 0.0, 0.0, 0.0, 1.0, 1.0, 0.0, 1.0, 1.0, 0.0, 0.6908, 1.0, 0.0, 0.0, 0.6908, 0.0, 0.3092, 0.0, 0.6908, 1.0, 1.0, 1.0, 0.0, 0.0, 0.3092, 0.0, 0.6908, 1.0, 0.0, 0.0, 0.3092, 0.0, 0.6908, 1.0, 1.0, 0.0, 0.3092, 1.0, 1.0, 1.0, 0.0, 0.0, 1.0, 1.0, 0.0, 0.0, 0.0, 0.0, 1.0, 1.0, 1.0, 1.0, 0.0, 0.0, 1.0, 1.0, 1.0, 1.0, 0.0, 0.0, 1.0, 1.0, 0.0, 0.0, 0.0, 0.0, 0.0, 0.0, 1.0, 1.0, 0.6908, 0.0, 0.0, 1.0, 0.6908, 1.0, 0.3092, 1.0, 1.0, 0.0, 0.0, 1.0, 0.0, 1.0, 1.0, 0.0, 1.0, 0.0, 0.0, 1.0, 1.0, 0.0, 1.0, 0.0, 0.0, 1.0, 1.0, 0.0, 0.0, 1.0, 0.0, 1.0, 0.3092, 1.0, 0.6908, 0.0, 1.0, 1.0, 0.3092, 0.0, 1.0, 0.0, 0.0, 1.0, 0.0, 1.0, 1.0, 0.0, 1.0, 1.0, 0.0, 0.0, 1.0, 0.0, 0.0, 1.0, 0.6908, 0.0, 1.0, 0.0, 0.0, 1.0, 0.3092, 1.0, 0.6908, 0.0, 0.0, 0.0, 1.0, 1.0, 0.6908, 1.0, 0.3092, 0.0, 0.0, 0.0, 1.0, 1.0, 0.3092, 1.0, 1.0, 1.0, 0.0, 0.0, 0.0, 1.0, 1.0, 0.0, 0.0, 0.0, 1.0, 1.0, 1.0, 1.0, 0.0, 0.0, 0.0, 1.0, 1.0, 0.0, 0.0, 0.0, 1.0, 1.0, 1.0, 0.0, 0.0, 1.0, 0.0, 1.0, 1.0, 0.0, 1.0, 0.0, 0.0, 1.0, 1.0, 0.0, 1.0, 0.0, 0.0, 1.0, 1.0, 0.0, 0.0, 1.0, 0.0, 1.0, 0.0, 1.0, 1.0, 0.0, 0.6908, 1.0, 0.0, 0.0, 0.6908, 0.0, 0.3092, 1.0, 1.0, 1.0, 0.0, 0.0, 0.0, 1.0, 1.0, 0.0, 0.0, 0.0, 1.0, 1.0, 0.0, 1.0, 1.0, 0.0, 0.6908, 1.0, 0.0, 0.0, 0.6908, 0.0, 0.3092, 0.0, 0.6908, 1.0, 1.0, 1.0, 0.0, 0.0, 0.3092, 0.0, 0.6908, 1.0, 0.0, 0.0, 0.3092, 0.0, 0.6908, 1.0, 1.0, 0.0, 0.3092, 1.0, 1.0, 1.0, 0.0, 0.0, 1.0, 1.0, 0.0, 0.0, 0.0, 0.0, 1.0, 1.0, 1.0, 1.0, 0.0, 0.0, 1.0, 1.0, 1.0, 1.0, 0.0, 0.0, 1.0, 1.0, 0.0, 0.0, 0.0, 0.0, 0.0, 0.0, 1.0, 1.0, 0.6908, 0.0, 0.0, 1.0, 0.6908, 1.0, 0.3092, 1.0, 1.0, 0.0, 0.0, 1.0, 0.0, 1.0, 1.0, 0.0, 1.0, 0.0, 0.0, 1.0, 1.0, 0.0, 1.0, 0.0, 0.0, 1.0, 1.0, 0.0, 0.0, 1.0, 0.0, 1.0, 0.3092, 1.0, 0.6908, 0.0, 1.0, 1.0, 0.3092, 0.0, 1.0, 0.0, 0.0, 1.0, 0.0, 1.0, 1.0, 0.0, 1.0, 1.0, 0.0, 0.0, 1.0, 0.0, 0.0, 1.0, 0.6908, 0.0, 1.0, 0.0, 0.0, 1.0, 0.3092, 1.0, 0.6908, 0.0, 0.0, 0.0, 1.0, 1.0, 0.6908, 1.0, 0.3092, 0.0, 0.0, 0.0, 1.0, 1.0, 0.3092, 1.0, 1.0, 1.0, 0.0, 0.0, 0.0, 1.0, 1.0, 0.0, 0.0, 0.0, 1.0, 1.0, 1.0, 1.0, 0.0, 0.0, 0.0, 1.0, 1.0, 0.0, 0.0, 0.0, 1.0, 1.0, 1.0, 0.0, 0.0, 1.0, 0.0, 1.0, 1.0, 0.0, 1.0, 0.0, 0.0, 1.0, 1.0, 0.0, 1.0, 0.0, 0.0, 1.0, 1.0, 0.0, 0.0, 1.0, 0.0, 1.0, 0.0, 1.0, 1.0, 0.0, 0.6908, 1.0, 0.0, 0.0, 0.6908, 0.0, 0.3092, 1.0, 1.0, 1.0, 0.0, 0.0, 0.0, 1.0, 1.0, 0.0, 0.0, 0.0, 1.0, 1.0, 0.0, 1.0, 1.0, 0.0, 0.6908, 1.0, 0.0, 0.0, 0.6908, 0.0, 0.3092, 0.0, 0.6908, 1.0, 1.0, 1.0, 0.0, 0.0, 0.3092, 0.0, 0.6908, 1.0, 0.0, 0.0, 0.3092, 0.0, 0.6908, 1.0, 1.0, 0.0, 0.3092, 1.0, 1.0, 1.0, 0.0, 0.0, 1.0, 1.0, 0.0, 0.0, 0.0, 0.0, 1.0, 1.0, 1.0, 1.0, 0.0, 0.0, 1.0, 1.0, 1.0, 1.0, 0.0, 0.0, 1.0, 1.0, 0.0, 0.0, 0.0, 0.0, 0.0, 0.0, 1.0, 1.0, 0.6908, 0.0, 0.0, 1.0, 0.6908, 1.0, 0.3092, 1.0, 1.0, 0.0, 0.0, 1.0, 0.0, 1.0, 1.0, 0.0, 1.0, 0.0, 0.0, 1.0, 1.0, 0.0, 1.0, 0.0, 0.0, 1.0, 1.0, 0.0, 0.0, 1.0, 0.0, 1.0, 0.3092, 1.0, 0.6908, 0.0, 1.0, 1.0, 0.3092, 0.0, 1.0, 0.0, 0.0, 1.0, 0.0, 1.0, 1.0, 0.0, 1.0, 1.0, 0.0, 0.0, 1.0, 0.0, 0.0, 1.0, 0.6908, 0.0, 1.0, 0.0, 0.0, 1.0, 0.3092, 1.0, 0.6908, 0.0, 0.0, 0.0, 1.0, 1.0, 0.6908, 1.0, 0.3092, 0.0, 0.0, 0.0, 1.0, 1.0, 0.3092, 1.0, 1.0, 1.0, 0.0, 0.0, 0.0, 1.0, 1.0, 0.0, 0.0, 0.0, 1.0, 1.0, 1.0, 1.0, 0.0, 0.0, 0.0, 1.0, 1.0, 0.0, 0.0, 0.0, 1.0, 1.0, 1.0, 0.0, 0.0, 1.0, 0.0, 1.0, 1.0, 0.0, 1.0, 0.0, 0.0, 1.0, 1.0, 0.0, 1.0, 0.0, 0.0, 1.0, 1.0, 0.0, 0.0, 1.0, 0.0, 1.0, 0.0, 1.0, 1.0, 0.0, 0.6908, 1.0, 0.0, 0.0, 0.6908, 0.0, 0.3092, 1.0, 1.0, 1.0, 0.0, 0.0, 0.0, 1.0, 1.0, 0.0, 0.0, 0.0, 1.0, 1.0, 0.0, 1.0, 1.0, 0.0, 0.6908, 1.0, 0.0, 0.0, 0.6908, 0.0, 0.3092, 0.0, 0.6908, 1.0, 1.0, 1.0, 0.0, 0.0, 0.3092, 0.0, 0.6908, 1.0, 0.0, 0.0, 0.3092, 0.0, 0.6908, 1.0, 1.0, 0.0, 0.3092, 1.0, 1.0, 1.0, 0.0, 0.0, 1.0, 1.0, 0.0, 0.0, 0.0, 0.0, 1.0, 1.0, 1.0, 1.0, 0.0, 0.0, 1.0, 1.0, 1.0, 1.0, 0.0, 0.0, 1.0, 1.0, 0.0, 0.0, 0.0, 0.0, 0.0, 0.0, 1.0, 1.0, 0.6908, 0.0, 0.0, 1.0, 0.6908, 1.0, 0.3092, 1.239e-07, 0.01704, 1.239e-07, 0.0, 1.0, 0.0, 1.239e-07, 0.01704, 1.0, 0.0, 1.0, 0.01704, 1.239e-07, 0.01704, 1.0, 0.01704, 1.0, 0.06699, 1.239e-07, 0.06699, 1.0, 0.06699, 1.0, 0.1464, 1.239e-07, 0.06699, 1.239e-07, 0.01704, 1.0, 0.06699, 1.239e-07, 0.1464, 1.0, 0.1464, 1.0, 0.25, 1.239e-07, 0.1464, 1.239e-07, 0.06699, 1.0, 0.1464, 1.239e-07, 0.25, 1.0, 0.25, 1.0, 0.3706, 1.239e-07, 0.25, 1.239e-07, 0.1464, 1.0, 0.25, 1.239e-07, 0.3706, 1.0, 0.3706, 1.0, 0.5, 1.239e-07, 0.3706, 1.239e-07, 0.25, 1.0, 0.3706, 1.239e-07, 0.5, 1.0, 0.5, 1.0, 0.6294, 1.239e-07, 0.5, 1.239e-07, 0.3706, 1.0, 0.5, 1.239e-07, 0.6294, 1.0, 0.6294, 1.0, 0.75, 1.239e-07, 0.6294, 1.239e-07, 0.5, 1.0, 0.6294, 1.239e-07, 0.75, 1.0, 0.75, 1.0, 0.8536, 1.239e-07, 0.75, 1.239e-07, 0.6294, 1.0, 0.75, 1.239e-07, 0.8536, 1.0, 0.8536, 1.0, 0.933, 1.239e-07, 0.8536, 1.239e-07, 0.75, 1.0, 0.8536, 1.239e-07, 0.933, 1.0, 0.933, 1.0, 0.983, 1.239e-07, 0.933, 1.239e-07, 0.8536, 1.0, 0.933, 1.239e-07, 0.983, 1.0, 0.983, 1.0, 1.0, 1.239e-07, 0.983, 1.239e-07, 0.933, 1.0, 0.983, 0.0, 1.0, 1.239e-07, 0.983, 1.0, 1.0, 0.8191, 0.6316, 1.0, 1.0, 0.7368, 1.0, 0.8191, 0.6316, 0.7051, 0.7632, 0.6675, 0.6651, 0.8191, 0.6316, 0.7288, 0.8774, 0.7051, 0.7632, 0.8191, 0.6316, 0.7368, 1.0, 0.7288, 0.8774, 0.8191, 0.6316, 0.8536, 0.2929, 0.933, 0.5, 0.8191, 0.6316, 0.933, 0.5, 0.983, 0.7412, 0.8191, 0.6316, 0.983, 0.7412, 1.0, 1.0, 0.6842, 0.3619, 0.6184, 0.5898, 0.5613, 0.5425, 0.6842, 0.3619, 0.6675, 0.6651, 0.6184, 0.5898, 0.6842, 0.3619, 0.6294, 0.03407, 0.75, 0.134, 0.6842, 0.3619, 0.75, 0.134, 0.8536, 0.2929, 0.6842, 0.3619, 0.8536, 0.2929, 0.8191, 0.6316, 0.6842, 0.3619, 0.8191, 0.6316, 0.6675, 0.6651, 0.5, 0.2632, 0.5, 0.5263, 0.4387, 0.5425, 0.5, 0.2632, 0.5613, 0.5425, 0.5, 0.5263, 0.5, 0.2632, 0.3706, 0.03407, 0.5, 0.0, 0.5, 0.2632, 0.5, 0.0, 0.6294, 0.03407, 0.5, 0.2632, 0.6842, 0.3619, 0.5613, 0.5425, 0.5, 0.2632, 0.6294, 0.03407, 0.6842, 0.3619, 0.3158, 0.3619, 0.3816, 0.5898, 0.3325, 0.6651, 0.3158, 0.3619, 0.4387, 0.5425, 0.3816, 0.5898, 0.3158, 0.3619, 0.1464, 0.2929, 0.25, 0.134, 0.3158, 0.3619, 0.25, 0.134, 0.3706, 0.03407, 0.3158, 0.3619, 0.3706, 0.03407, 0.5, 0.2632, 0.3158, 0.3619, 0.5, 0.2632, 0.4387, 0.5425, 0.1809, 0.6316, 0.2712, 0.8774, 0.2632, 1.0, 0.1809, 0.6316, 0.2949, 0.7632, 0.2712, 0.8774, 0.1809, 0.6316, 0.3325, 0.6651, 0.2949, 0.7632, 0.1809, 0.6316, 0.2632, 1.0, 0.0, 1.0, 0.1809, 0.6316, 0.0, 1.0, 0.01704, 0.7412, 0.1809, 0.6316, 0.01704, 0.7412, 0.06699, 0.5, 0.1809, 0.6316, 0.06699, 0.5, 0.1464, 0.2929, 0.1809, 0.6316, 0.3158, 0.3619, 0.3325, 0.6651, 0.1809, 0.6316, 0.1464, 0.2929, 0.3158, 0.3619, 0.01705, 0.3706, 0.067, 0.25, 0.1465, 0.1464, 0.01705, 0.3706, 0.1465, 0.1464, 0.25, 0.06699, 1.0, 0.5, 0.0, 1.0, 1.033e-05, 0.5, 1.0, 0.5, 1.033e-05, 0.5, 0.01705, 0.3706, 1.0, 0.5, 0.25, 0.06699, 0.3706, 0.01704, 1.0, 0.5, 0.3706, 0.01704, 0.5, 0.0, 1.0, 0.5, 0.5, 0.0, 0.6294, 0.01704, 1.0, 0.5, 0.6294, 0.01704, 0.75, 0.06699, 1.0, 0.5, 0.75, 0.06699, 0.8535, 0.1464, 1.0, 0.5, 0.8535, 0.1464, 0.933, 0.25, 1.0, 0.5, 0.933, 0.25, 0.983, 0.3706, 1.0, 0.5, 0.01705, 0.3706, 0.25, 0.06699, 1.0, 1.0, 0.0, 1.0, 1.0, 0.5, 1.0, 1.0, 0.0, 5.385e-06, 6.096e-06, 0.0, 1.0, 1.0, 1.0, 1.0, 0.0, 5.385e-06, 0.1087, 0.0, 0.1087, 1.0, 1.0, 1.0, 0.1087, 0.0, 1.0, 1.0, 1.0, 0.0, 0.0, 0.2632, 0.0, 0.7368, 0.1087, 1.0, 0.0, 0.2632, 0.1087, 1.0, 0.1087, 0.0, 1.0, 0.0, 0.0, 1.0, 0.0, 1.0, 1.0, 1.422e-05, 1.0, 0.0, 0.0, 1.0, 1.239e-06, 0.0, 0.0, 1.0, 1.0, 1.0, 1.239e-06, 0.0, 1.0, 1.0, 1.0, 0.0, 1.115e-06, 0.0, 1.0, 0.0, 1.0, 1.0, 0.0, 1.0, 1.115e-06, 0.0, 1.0, 1.0])
me_shape_9_indexedfaceset_032.materials.append(mat_plastic_case_white)
me_shape_9_indexedfaceset_032.materials.append(mat_metal_pins)
me_shape_9_indexedfaceset_032.update()
me_shape_9_indexedfaceset_032.normals_split_custom_set([tuple(v) for v in zip(*[iter([0.0, -1.0, 0.0, 0.0, -1.0, 0.0, 0.0, -1.0, -8.764e-10, 0.0, -1.0, 0.0, 0.0, -1.0, 1.568e-09, 0.0, -1.0, 0.0, 0.0, -1.0, 0.0, 0.0, -1.0, 0.0, 0.0, -1.0, -8.764e-10, 0.0, -1.0, 0.0, 0.0, -1.0, 0.0, 0.0, -1.0, -8.764e-10, 0.0, -1.0, 0.0, 0.0, -1.0, 0.0, 0.0, -1.0, -8.764e-10, 0.0, -1.0, -9.776e-08, 0.0, -1.0, 0.0, 0.0, -1.0, -8.764e-10, 0.0, -1.0, 4.979e-08, 0.0, -1.0, -9.776e-08, 0.0, -1.0, -8.764e-10, 0.0, -1.0, 7.591e-10, 0.0, -1.0, 2.158e-07, 0.0, -1.0, 2.65e-08, 0.0, -1.0, -2.877e-10, 0.0, -1.0, 1.406e-07, 0.0, -1.0, -3.252e-07, 0.0, -1.0, -2.877e-10, 0.0, -1.0, -3.101e-08, 0.0, -1.0, 1.406e-07, 0.0, -1.0, -2.877e-10, 0.0, -1.0, -1.057e-08, 0.0, -1.0, -3.101e-08, 0.0, -1.0, -2.877e-10, 0.0, -1.0, -2.629e-08, 0.0, -1.0, -1.057e-08, 0.0, -1.0, -2.877e-10, 0.0, -1.0, 2.65e-08, 0.0, -1.0, -2.629e-08, 0.0, -1.0, -2.877e-10, 0.0, -1.0, 7.591e-10, 0.0, -1.0, 2.65e-08, 0.0, -1.0, -8.764e-10, 0.0, -1.0, -2.877e-10, 0.0, -1.0, -1.421e-08, 0.0, -1.0, -1.421e-08, 0.0, -1.0, -2.877e-10, 0.0, -1.0, -3.252e-07, 0.0, -1.0, -8.764e-10, 0.0, -1.0, -1.421e-08, 0.0, -1.0, 4.979e-08, 0.0, -1.0, 7.591e-10, 0.0, -1.0, 0.0, 0.0, -1.0, 1.568e-09, 0.0, -1.0, 7.591e-10, 0.0, -1.0, 1.568e-09, 0.0, -1.0, 2.158e-07, -1.0, 2.101e-08, 0.0, -1.0, 0.0, 0.0, -1.0, 0.0, 0.0, -1.0, 2.347e-07, 0.0, -1.0, 2.101e-08, 0.0, -1.0, 0.0, 0.0, -1.0, 0.0, 0.0, -1.0, 0.0, 0.0, -1.0, -1.135e-09, 0.0, -1.0, 0.0, 0.0, -1.0, -1.135e-09, 0.0, -1.0, 2.101e-08, 0.0, -1.0, -9.921e-06, 0.0, -1.0, 0.0, 0.0, -1.0, 2.101e-08, 0.0, -1.0, 1.027e-06, 0.0, -1.0, -1.135e-09, 0.0, -1.0, 0.0, 0.0, -1.0, -8.849e-06, 0.0, -1.0, -9.921e-06, 0.0, -1.0, 2.101e-08, 0.0, -1.0, 9.708e-07, 0.0, -1.0, -1.135e-09, 0.0, -1.0, 1.027e-06, 0.0, -1.0, 5.799e-08, 0.0, -1.0, 2.101e-08, 0.0, -1.0, 2.347e-07, 0.0, -1.0, 5.799e-08, 0.0, -1.0, -8.849e-06, 0.0, -1.0, 2.101e-08, 0.0, -1.0, -1.653e-06, 0.0, -1.0, -1.135e-09, 0.0, -1.0, 9.708e-07, 0.0, -1.0, 0.0, 0.0, -1.0, -1.135e-09, 0.0, -1.0, -1.653e-06, 0.0, -1.0, 0.0, 0.0, -1.0, -1.135e-09, 0.0, -1.0, 0.0, 0.0, -1.0, 0.0, 0.0, -1.0, 5.799e-08, 0.0, -1.0, 2.347e-07, 0.0, -1.0, -3.673e-07, 0.0, -1.0, 0.0, 0.0, -1.0, -1.135e-09, 0.0, -1.0, -3.673e-07, 0.0, -1.0, -1.135e-09, 0.0, -1.0, 0.0, 0.0, -1.0, -5.572e-07, 0.0, -1.0, 2.442e-06, 0.0, -1.0, 0.0, 0.0, -1.0, -5.572e-07, 0.0, -1.0, -1.055e-05, 0.0, -1.0, 2.442e-06, 0.0, -1.0, -5.572e-07, 0.0, -1.0, -6.111e-06, 0.0, -1.0, -1.055e-05, 0.0, -1.0, -5.572e-07, 0.0, -1.0, -3.673e-07, 0.0, -1.0, -6.111e-06, 0.0, -1.0, -5.572e-07, 0.0, -1.0, 0.0, 0.0, -1.0, -3.673e-07, 0.0, 0.0, 1.0, 0.0, 0.0, 1.0, 0.0, 0.0, 1.0, 0.0, 0.0, 1.0, 0.0, 0.0, 1.0, 0.0, 0.0, 1.0, 0.0, 0.0, 1.0, 0.0, 0.0, 1.0, 0.0, 0.0, 1.0, 0.0, 0.0, 1.0, 0.0, 0.0, 1.0, 0.0, 0.0, 1.0, 0.0, 0.0, 0.0, -1.0, 0.0, 0.0, -1.0, 0.0, 0.0, -1.0, 0.0, 0.0, -1.0, 0.0, 0.0, -1.0, 0.0, 0.0, -1.0, 0.0, 0.0, -1.0, 0.0, 0.0, -1.0, 0.0, 0.0, -1.0, 0.0, 0.0, -1.0, 0.0, 0.0, -1.0, 0.0, 0.0, -1.0, 0.0, 0.0, -1.0, 0.0, 0.0, -1.0, 0.0, 0.0, -1.0, 0.0, 0.0, -1.0, 0.0, 0.0, -1.0, 0.0, 0.0, -1.0, 0.0, -1.0, 0.0, 0.0, -1.0, 0.0, 0.0, -1.0, 0.0, 0.0, -1.0, 0.0, 0.0, -1.0, 0.0, 0.0, -1.0, 0.0, 0.0, 0.0, 1.0, 0.0, 0.0, 1.0, 0.0, 0.0, 1.0, 0.0, 0.0, 1.0, 0.0, 0.0, 1.0, 0.0, 0.0, 1.0, 0.0, -1.0, 2.218e-08, 0.0, -1.0, 6.725e-10, 0.0, -1.0, 0.0, 0.0, -1.0, 1.609e-08, 0.0, -1.0, 0.0, 0.0, -1.0, 6.725e-10, 0.0, -1.0, 6.02e-09, 0.0, -1.0, -5.296e-09, 0.0, -1.0, 1.609e-08, 0.0, -1.0, 6.02e-09, 0.0, -1.0, 1.609e-08, 0.0, -1.0, 6.725e-10, 0.0, -1.0, -1.421e-07, 0.0, -1.0, 6.725e-10, 0.0, -1.0, 2.218e-08, 0.0, -1.0, -1.117e-08, 0.0, -1.0, 6.725e-10, 0.0, -1.0, -1.421e-07, 0.0, -1.0, 8.074e-08, 0.0, -1.0, 2.218e-08, 0.0, -1.0, -5.296e-09, 0.0, -1.0, 8.074e-08, 0.0, -1.0, -5.296e-09, 0.0, -1.0, 6.02e-09, 0.0, -1.0, 8.074e-08, 0.0, -1.0, -1.421e-07, 0.0, -1.0, 2.218e-08, 0.0, -1.0, 1.065e-08, 0.0, -1.0, 8.074e-08, 0.0, -1.0, 6.02e-09, 0.0, -1.0, 5.444e-08, 0.0, -1.0, -1.117e-08, 0.0, -1.0, 1.065e-08, 0.0, -1.0, -3.302e-08, 0.0, -1.0, 5.444e-08, 0.0, -1.0, 1.065e-08, 0.0, -1.0, -2.77e-08, 0.0, -1.0, 3.034e-08, 0.0, -1.0, -1.528e-08, 0.0, -1.0, 9.633e-09, 0.0, -1.0, 5.444e-08, 0.0, -1.0, 3.034e-08, 0.0, -1.0, 9.633e-09, 0.0, -1.0, 3.034e-08, 0.0, -1.0, -2.77e-08, 0.0, -1.0, 1.763e-08, 0.0, -1.0, -2.77e-08, 0.0, -1.0, -1.528e-08, 0.0, -1.0, 5.792e-08, 0.0, -1.0, 9.633e-09, 0.0, -1.0, -2.77e-08, 0.0, -1.0, -1.609e-08, 0.0, -1.0, 9.633e-09, 0.0, -1.0, 5.792e-08, 0.0, -1.0, 8.515e-10, 0.0, -1.0, -1.609e-08, 0.0, -1.0, 1.763e-08, 0.0, -1.0, 8.515e-10, 0.0, -1.0, -1.528e-08, 0.0, -1.0, -3.302e-08, 0.0, -1.0, 8.515e-10, 0.0, -1.0, 1.065e-08, 0.0, -1.0, 6.02e-09, 0.0, -1.0, 8.515e-10, 0.0, -1.0, -3.302e-08, 0.0, -1.0, 1.065e-08, 0.0, -1.0, 8.515e-10, 0.0, -1.0, 1.763e-08, 0.0, -1.0, -1.528e-08, 0.0, -1.0, 8.515e-10, 0.0, -1.0, 9.633e-09, 0.0, -1.0, -1.609e-08, 0.0, -1.0, 9.633e-09, 0.0, -1.0, 6.725e-10, 0.0, -1.0, -1.117e-08, 0.0, -1.0, 9.633e-09, 0.0, -1.0, -1.117e-08, 0.0, -1.0, 5.444e-08, 0.0, 0.0, -1.0, 0.0, 0.0, -1.0, 0.0, 0.0, -1.0, 0.0, 0.0, -1.0, 0.0, 0.0, -1.0, 0.0, 0.0, -1.0, 0.0, 0.0, 1.0, 0.0, 0.0, 1.0, 0.0, 0.0, 1.0, 0.0, 0.0, 1.0, 0.0, 0.0, 1.0, 0.0, 0.0, 1.0, 0.0, 1.0, 0.0, 0.0, 1.0, -2.214e-08, 0.0, 1.0, 0.0, 0.0, 1.0, 0.0, 0.0, 1.0, 0.0, 0.0, 1.0, -2.214e-08, 0.0, 1.0, 2.123e-08, 0.0, 1.0, 0.0, 0.0, 1.0, 0.0, 0.0, 1.0, 2.123e-08, 0.0, 1.0, 0.0, 0.0, 1.0, -2.214e-08, 0.0, 1.0, 0.0, 0.0, 1.0, -2.214e-08, 0.0, 1.0, 0.0, 0.0, 1.0, 0.0, 0.0, 1.0, 0.0, 0.0, 1.0, 0.0, 0.0, 1.0, 0.0, 0.0, 1.0, 0.0, 0.0, 1.0, 2.123e-08, 0.0, 1.0, 0.0, 0.0, 1.0, 0.0, 0.0, 1.0, 0.0, 0.0, 1.0, -3.937e-08, 0.0, 1.0, -2.214e-08, 0.0, 1.0, 0.0, 0.0, 1.0, 1.955e-08, 0.0, 1.0, 0.0, 0.0, 1.0, 2.123e-08, 0.0, 1.0, -1.867e-07, 0.0, 1.0, -3.937e-08, 0.0, 1.0, 1.955e-08, 0.0, 1.0, -1.867e-07, 0.0, 1.0, 2.448e-07, 0.0, 1.0, -3.937e-08, 0.0, 1.0, -1.319e-08, 0.0, 1.0, 2.448e-07, 0.0, 1.0, 6.513e-07, 0.0, 1.0, -1.319e-08, 0.0, 1.0, -3.937e-08, 0.0, 1.0, 2.448e-07, 0.0, 1.0, -1.319e-08, 0.0, 1.0, 6.513e-07, 0.0, 1.0, -1.35e-07, 0.0, 1.0, -1.319e-08, 0.0, 1.0, -2.214e-08, 0.0, 1.0, -3.937e-08, 0.0, 1.0, 0.0, 0.0, 1.0, -1.319e-08, 0.0, 1.0, -1.35e-07, 0.0, 1.0, 8.58e-08, 0.0, 1.0, 6.513e-07, 0.0, 1.0, -4.164e-07, 0.0, 1.0, 8.58e-08, 0.0, 1.0, -1.35e-07, 0.0, 1.0, 6.513e-07, 0.0, 1.0, 0.0, 0.0, 1.0, -1.319e-08, 0.0, 1.0, 0.0, 0.0, 1.0, 5.491e-09, 0.0, 1.0, 0.0, 0.0, 1.0, 8.58e-08, 0.0, 1.0, 5.491e-09, 0.0, 1.0, -4.164e-07, 0.0, 1.0, -1.867e-07, 0.0, 1.0, 5.491e-09, 0.0, 1.0, -1.867e-07, 0.0, 1.0, 1.955e-08, 0.0, 1.0, 5.491e-09, 0.0, 1.0, 8.58e-08, 0.0, 1.0, -4.164e-07, 0.0, 1.0, 5.491e-09, 0.0, 1.0, 1.955e-08, 0.0, 1.0, 2.123e-08, 0.0, 1.0, 5.491e-09, 0.0, 1.0, -1.319e-08, 0.0, 1.0, 0.0, 0.0, 0.0, -1.0, 0.0, 0.0654, -0.9979, 0.0, 0.0654, -0.9979, 0.0, 0.0, -1.0, 0.0, 0.0654, -0.9979, 0.0, 0.0, -1.0, 0.0, 0.2588, -0.9659, 0.0, 0.5, -0.866, 0.0, 0.2588, -0.9659, 0.0, 0.2588, -0.9659, 0.0, 0.2588, -0.9659, 0.0, 0.0654, -0.9979, 0.0, 0.2588, -0.9659, 0.0, 0.0654, -0.9979, 0.0, 0.0654, -0.9979, 0.0, 0.5, -0.866, 0.0, 0.5, -0.866, 0.0, 0.2588, -0.9659, 0.0, 0.7071, -0.7071, 0.0, 0.7071, -0.7071, 0.0, 0.5, -0.866, 0.0, 0.7071, -0.7071, 0.0, 0.5, -0.866, 0.0, 0.5, -0.866, 0.0, 0.866, -0.5, 0.0, 0.866, -0.5, 0.0, 0.7071, -0.7071, 0.0, 0.866, -0.5, 0.0, 0.7071, -0.7071, 0.0, 0.7071, -0.7071, 0.0, 0.9659, -0.2588, 0.0, 1.0, 1.34e-07, 0.0, 0.9659, -0.2588, 0.0, 0.9659, -0.2588, 0.0, 0.9659, -0.2588, 0.0, 0.866, -0.5, 0.0, 0.9659, -0.2588, 0.0, 0.866, -0.5, 0.0, 0.866, -0.5, 0.0, 1.0, 1.196e-07, 0.0, 1.0, 1.34e-07, 0.0, 0.9659, -0.2588, 0.0, 0.9659, 0.2588, 0.0, 0.9659, 0.2588, 0.0, 1.0, 1.34e-07, 0.0, 0.9659, 0.2588, 0.0, 1.0, 1.34e-07, 0.0, 1.0, 1.196e-07, 0.0, 0.866, 0.5, 0.0, 0.7071, 0.7071, 0.0, 0.866, 0.5, 0.0, 0.866, 0.5, 0.0, 0.866, 0.5, 0.0, 0.9659, 0.2588, 0.0, 0.866, 0.5, 0.0, 0.9659, 0.2588, 0.0, 0.9659, 0.2588, 0.0, 0.7071, 0.7071, 0.0, 0.7071, 0.7071, 0.0, 0.866, 0.5, 0.0, 0.5, 0.866, 0.0, 0.2588, 0.9659, 0.0, 0.5, 0.866, 0.0, 0.5, 0.866, 0.0, 0.5, 0.866, 0.0, 0.7071, 0.7071, 0.0, 0.5, 0.866, 0.0, 0.7071, 0.7071, 0.0, 0.7071, 0.7071, 0.0, 0.2588, 0.9659, 0.0, 0.0654, 0.9979, 0.0, 0.2588, 0.9659, 0.0, 0.2588, 0.9659, 0.0, 0.2588, 0.9659, 0.0, 0.5, 0.866, 0.0, 0.0654, 0.9979, 0.0, 0.0654, 0.9979, 0.0, 0.2588, 0.9659, 0.0, 0.0, 1.0, 0.0, 0.0, 1.0, 0.0, 0.0654, 0.9979, 0.0, 0.0, 1.0, 0.0, -0.2588, 0.9659, 0.0, -0.2588, 0.9659, 0.0, 0.0, 1.0, 0.0, -0.2588, 0.9659, 0.0, 0.0, 1.0, 0.0, 0.0654, 0.9979, 0.0, 0.0, 1.0, 0.0, 0.0, 1.0, 0.0, 0.0654, 0.9979, 0.0, 0.0654, 0.9979, 0.0, 0.0, 1.0, 0.0, 0.0654, 0.9979, 0.0, 0.0, 1.0, 0.0, 0.0, 1.0, -1.0, 0.0, 0.0, -1.0, 0.0, 0.0, -1.0, 0.0, 0.0, -1.0, 0.0, 0.0, -1.0, 0.0, 0.0, -1.0, 0.0, 0.0, -1.0, 0.0, 0.0, -1.0, 0.0, 0.0, -1.0, 0.0, 0.0, -1.0, 0.0, 0.0, -1.0, 0.0, 0.0, -1.0, 0.0, 0.0, -1.0, 0.0, 0.0, -1.0, 0.0, 0.0, -1.0, 0.0, 0.0, 0.0, 1.0, 0.0, 0.0, 1.0, 0.0, 0.0, 1.0, 0.0, 0.0, 1.0, 0.0, 0.0, 1.0, 0.0, 0.0, 1.0, 0.0, 1.0, 0.0, 0.0, 1.0, 0.0, 0.0, 1.0, 0.0, 0.0, 1.0, 0.0, 0.0, 1.0, 0.0, 0.0, 1.0, 0.0, 0.0, 1.0, 0.0, 0.0, 1.0, 0.0, 0.0, 1.0, 0.0, 0.0, 1.0, 0.0, 0.0, 1.0, 0.0, 0.0, 1.0, 0.0, 0.0, 1.0, 0.0, 0.0, 1.0, 0.0, 0.0, 1.0, 0.0, 0.0, 0.0, -0.2588, 0.9659, 0.0, -0.2588, 0.9659, 0.0, -0.2588, 0.9659, 0.0, -0.2588, 0.9659, 0.0, -0.2588, 0.9659, 0.0, -0.2588, 0.9659, 0.0, -0.2588, 0.9659, 0.0, 0.0, 1.0, 0.0, 0.0, 1.0, 0.0, -0.2588, 0.9659, 0.0, 0.0, 1.0, 0.0, -0.2588, 0.9659, 0.0, 0.7071, 0.7071, 0.0, 0.7071, 0.7071, 0.0, 0.7071, 0.7071, 0.0, 0.7071, 0.7071, 0.0, 0.7071, 0.7071, 0.0, 0.7071, 0.7071, 1.0, 7.221e-09, 0.0, 1.0, 0.0, 0.0, 1.0, 0.0, 0.0, 1.0, 1.467e-08, 0.0, 1.0, 0.0, 0.0, 1.0, 7.221e-09, 0.0, 1.0, 0.0, 0.0, 1.0, 3.617e-08, 0.0, 1.0, 0.0, 0.0, 1.0, -9.961e-07, 0.0, 1.0, 7.221e-09, 0.0, 1.0, 3.617e-08, 0.0, 1.0, -1.336e-06, 0.0, 1.0, 7.221e-09, 0.0, 1.0, -9.961e-07, 0.0, 1.0, 0.0, 0.0, 1.0, -9.961e-07, 0.0, 1.0, 3.617e-08, 0.0, 1.0, 0.0, 0.0, 1.0, 7.221e-09, 0.0, 1.0, -1.336e-06, 0.0, 1.0, 1.496e-07, 0.0, 1.0, 0.0, 0.0, 1.0, 3.617e-08, 0.0, 1.0, 3.625e-09, 0.0, 1.0, 1.467e-08, 0.0, 1.0, 7.221e-09, 0.0, 1.0, 3.625e-09, 0.0, 1.0, 7.221e-09, 0.0, 1.0, 0.0, 0.0, 1.0, 1.163e-07, 0.0, 1.0, 1.496e-07, 0.0, 1.0, 3.617e-08, 0.0, 1.0, -8.337e-08, 0.0, 1.0, 1.163e-07, 0.0, 1.0, 3.617e-08, 0.0, 1.0, 0.0, 0.0, 1.0, -8.337e-08, 0.0, 1.0, 3.617e-08, 0.0, 1.0, 0.0, 0.0, 1.0, 1.467e-08, 0.0, 1.0, 3.625e-09, 0.0, 1.0, -1.377e-07, 0.0, 1.0, 3.617e-08, 0.0, 1.0, 0.0, 0.0, 1.0, -1.377e-07, 0.0, 1.0, 0.0, 0.0, 1.0, 3.617e-08, 0.0, 1.0, 6.419e-08, 0.0, 1.0, 0.0, 0.0, 1.0, 7.491e-07, 0.0, 1.0, 6.419e-08, 0.0, 1.0, 7.491e-07, 0.0, 1.0, 7.928e-07, 0.0, 1.0, 6.419e-08, 0.0, 1.0, 7.928e-07, 0.0, 1.0, -5.815e-07, 0.0, 1.0, 6.419e-08, 0.0, 1.0, -5.815e-07, 0.0, 1.0, -1.377e-07, 0.0, 1.0, 6.419e-08, 0.0, 1.0, -1.377e-07, 0.0, 1.0, 0.0, 0.0, 0.0, 0.1191, -0.9929, 0.0, 0.0, -1.0, 0.0, 0.1191, -0.9929, 0.0, 0.1191, -0.9929, 0.0, 0.0, -1.0, 0.0, 0.0, -1.0, 0.0, 0.0, -1.0, 0.0, -0.1191, -0.9929, 0.0, -0.1191, -0.9929, 0.0, 0.0, -1.0, 0.0, -0.1191, -0.9929, 0.0, 0.0, -1.0, 0.0, 0.2588, -0.9659, 0.0, 0.2588, -0.9659, 0.0, 0.1191, -0.9929, 0.0, 0.2588, -0.9659, 0.0, 0.1191, -0.9929, 0.0, 0.1191, -0.9929, 0.0, 1.0, 0.0, 0.0, 1.0, 0.0, 0.0, 1.0, 0.0, 0.0, 1.0, 0.0, 0.0, 1.0, 0.0, 0.0, 1.0, 0.0, 0.9659, 0.2588, 0.0, 0.9929, 0.1191, 0.0, 0.9929, 0.1191, 0.0, 0.9659, 0.2588, 0.0, 0.9659, 0.2588, 0.0, 0.9929, 0.1191, 0.0, 0.0, 0.1191, 0.9929, 0.0, 0.2588, 0.9659, 0.0, 0.2588, 0.9659, 0.0, 0.1191, 0.9929, 0.0, 0.1191, 0.9929, 0.0, 0.2588, 0.9659, 0.0, 0.1191, 0.9929, 0.0, 0.1191, 0.9929, 0.0, 0.0, 1.0, 0.0, 0.1191, 0.9929, 0.0, 0.0, 1.0, 0.0, 0.0, 1.0, 0.0, 0.0, 1.0, 0.0, 0.0, 1.0, 0.0, -0.1191, 0.9929, 0.0, 0.0, 1.0, 0.0, -0.1191, 0.9929, 0.0, -0.1191, 0.9929, 1.0, 0.0, 0.0, 0.9929, -0.1191, 0.0, 1.0, 0.0, 0.0, 1.0, 0.0, 0.0, 0.9929, -0.1191, 0.0, 0.9929, -0.1191, 0.0, 0.9929, 0.1191, 0.0, 1.0, 0.0, 0.0, 1.0, 0.0, 0.0, 0.9929, 0.1191, 0.0, 1.0, 0.0, 0.0, 0.9929, 0.1191, 0.0, 0.9929, -0.1191, 0.0, 0.9929, -0.1191, 0.0, 0.9659, -0.2588, 0.0, 0.9929, -0.1191, 0.0, 0.9659, -0.2588, 0.0, 0.9659, -0.2588, 0.0, 0.0, -1.0, 0.0, 0.0, -1.0, 0.0, 0.0, -1.0, 0.0, 0.0, -1.0, 0.0, 0.0, -1.0, 0.0, 0.0, -1.0, 0.0, 0.0, -0.1191, -0.9929, 0.0, -0.1191, -0.9929, 0.0, -0.2588, -0.9659, 0.0, -0.1191, -0.9929, 0.0, -0.2588, -0.9659, 0.0, -0.2588, -0.9659, -0.9659, -0.2588, 0.0, -0.9929, -0.1191, 0.0, -0.9929, -0.1191, 0.0, -0.9659, -0.2588, 0.0, -0.9659, -0.2588, 0.0, -0.9929, -0.1191, 0.0, 0.0, -0.2588, 0.9659, 0.0, -0.2588, 0.9659, 0.0, -0.1191, 0.9929, 0.0, -0.2588, 0.9659, 0.0, -0.1191, 0.9929, 0.0, -0.1191, 0.9929, -1.0, 0.0, 0.0, -0.9929, 0.1191, 0.0, -1.0, 0.0, 0.0, -1.0, 0.0, 0.0, -0.9929, 0.1191, 0.0, -0.9929, 0.1191, 0.0, -0.9929, -0.1191, 0.0, -1.0, 0.0, 0.0, -1.0, 0.0, 0.0, -0.9929, -0.1191, 0.0, -1.0, 0.0, 0.0, -0.9929, -0.1191, 0.0, -0.9929, 0.1191, 0.0, -0.9929, 0.1191, 0.0, -0.9659, 0.2588, 0.0, -0.9929, 0.1191, 0.0, -0.9659, 0.2588, 0.0, -0.9659, 0.2588, 0.0, 0.0, 0.1191, -0.9929, 0.0, 0.0, -1.0, 0.0, 0.1191, -0.9929, 0.0, 0.1191, -0.9929, 0.0, 0.0, -1.0, 0.0, 0.0, -1.0, 0.0, 0.0, -1.0, 0.0, -0.1191, -0.9929, 0.0, -0.1191, -0.9929, 0.0, 0.0, -1.0, 0.0, -0.1191, -0.9929, 0.0, 0.0, -1.0, 0.0, 0.2588, -0.9659, 0.0, 0.2588, -0.9659, 0.0, 0.1191, -0.9929, 0.0, 0.2588, -0.9659, 0.0, 0.1191, -0.9929, 0.0, 0.1191, -0.9929, 0.0, 1.0, 0.0, 0.0, 1.0, 0.0, 0.0, 1.0, 0.0, 0.0, 1.0, 0.0, 0.0, 1.0, 0.0, 0.0, 1.0, 0.0, 0.9659, 0.2588, 0.0, 0.9929, 0.1191, 0.0, 0.9929, 0.1191, 0.0, 0.9659, 0.2588, 0.0, 0.9659, 0.2588, 0.0, 0.9929, 0.1191, 0.0, 0.0, 0.1191, 0.9929, 0.0, 0.2588, 0.9659, 0.0, 0.2588, 0.9659, 0.0, 0.1191, 0.9929, 0.0, 0.1191, 0.9929, 0.0, 0.2588, 0.9659, 0.0, 0.1191, 0.9929, 0.0, 0.1191, 0.9929, 0.0, 0.0, 1.0, 0.0, 0.1191, 0.9929, 0.0, 0.0, 1.0, 0.0, 0.0, 1.0, 0.0, 0.0, 1.0, 0.0, 0.0, 1.0, 0.0, -0.1191, 0.9929, 0.0, 0.0, 1.0, 0.0, -0.1191, 0.9929, 0.0, -0.1191, 0.9929, 1.0, 0.0, 0.0, 0.9929, -0.1191, 0.0, 1.0, 0.0, 0.0, 1.0, 0.0, 0.0, 0.9929, -0.1191, 0.0, 0.9929, -0.1191, 0.0, 0.9929, 0.1191, 0.0, 1.0, 0.0, 0.0, 1.0, 0.0, 0.0, 0.9929, 0.1191, 0.0, 1.0, 0.0, 0.0, 0.9929, 0.1191, 0.0, 0.9929, -0.1191, 0.0, 0.9929, -0.1191, 0.0, 0.9659, -0.2588, 0.0, 0.9929, -0.1191, 0.0, 0.9659, -0.2588, 0.0, 0.9659, -0.2588, 0.0, 0.0, -1.0, 0.0, 0.0, -1.0, 0.0, 0.0, -1.0, 0.0, 0.0, -1.0, 0.0, 0.0, -1.0, 0.0, 0.0, -1.0, 0.0, 0.0, -0.1191, -0.9929, 0.0, -0.1191, -0.9929, 0.0, -0.2588, -0.9659, 0.0, -0.1191, -0.9929, 0.0, -0.2588, -0.9659, 0.0, -0.2588, -0.9659, -0.9659, -0.2588, 0.0, -0.9929, -0.1191, 0.0, -0.9929, -0.1191, 0.0, -0.9659, -0.2588, 0.0, -0.9659, -0.2588, 0.0, -0.9929, -0.1191, 0.0, 0.0, -0.2588, 0.9659, 0.0, -0.2588, 0.9659, 0.0, -0.1191, 0.9929, 0.0, -0.2588, 0.9659, 0.0, -0.1191, 0.9929, 0.0, -0.1191, 0.9929, -1.0, 0.0, 0.0, -0.9929, 0.1191, 0.0, -1.0, 0.0, 0.0, -1.0, 0.0, 0.0, -0.9929, 0.1191, 0.0, -0.9929, 0.1191, 0.0, -0.9929, -0.1191, 0.0, -1.0, 0.0, 0.0, -1.0, 0.0, 0.0, -0.9929, -0.1191, 0.0, -1.0, 0.0, 0.0, -0.9929, -0.1191, 0.0, -0.9929, 0.1191, 0.0, -0.9929, 0.1191, 0.0, -0.9659, 0.2588, 0.0, -0.9929, 0.1191, 0.0, -0.9659, 0.2588, 0.0, -0.9659, 0.2588, 0.0, 0.0, 0.1191, -0.9929, 0.0, 0.0, -1.0, 0.0, 0.1191, -0.9929, 0.0, 0.1191, -0.9929, 0.0, 0.0, -1.0, 0.0, 0.0, -1.0, 0.0, 0.0, -1.0, 0.0, -0.1191, -0.9929, 0.0, -0.1191, -0.9929, 0.0, 0.0, -1.0, 0.0, -0.1191, -0.9929, 0.0, 0.0, -1.0, 0.0, 0.2588, -0.9659, 0.0, 0.2588, -0.9659, 0.0, 0.1191, -0.9929, 0.0, 0.2588, -0.9659, 0.0, 0.1191, -0.9929, 0.0, 0.1191, -0.9929, 0.0, 1.0, 0.0, 0.0, 1.0, 0.0, 0.0, 1.0, 0.0, 0.0, 1.0, 0.0, 0.0, 1.0, 0.0, 0.0, 1.0, 0.0, 0.9659, 0.2588, 0.0, 0.9929, 0.1191, 0.0, 0.9929, 0.1191, 0.0, 0.9659, 0.2588, 0.0, 0.9659, 0.2588, 0.0, 0.9929, 0.1191, 0.0, 0.0, 0.1191, 0.9929, 0.0, 0.2588, 0.9659, 0.0, 0.2588, 0.9659, 0.0, 0.1191, 0.9929, 0.0, 0.1191, 0.9929, 0.0, 0.2588, 0.9659, 0.0, 0.1191, 0.9929, 0.0, 0.1191, 0.9929, 0.0, 0.0, 1.0, 0.0, 0.1191, 0.9929, 0.0, 0.0, 1.0, 0.0, 0.0, 1.0, 0.0, 0.0, 1.0, 0.0, 0.0, 1.0, 0.0, -0.1191, 0.9929, 0.0, 0.0, 1.0, 0.0, -0.1191, 0.9929, 0.0, -0.1191, 0.9929, 1.0, 0.0, 0.0, 0.9929, -0.1191, 0.0, 1.0, 0.0, 0.0, 1.0, 0.0, 0.0, 0.9929, -0.1191, 0.0, 0.9929, -0.1191, 0.0, 0.9929, 0.1191, 0.0, 1.0, 0.0, 0.0, 1.0, 0.0, 0.0, 0.9929, 0.1191, 0.0, 1.0, 0.0, 0.0, 0.9929, 0.1191, 0.0, 0.9929, -0.1191, 0.0, 0.9929, -0.1191, 0.0, 0.9659, -0.2588, 0.0, 0.9929, -0.1191, 0.0, 0.9659, -0.2588, 0.0, 0.9659, -0.2588, 0.0, 0.0, -1.0, 0.0, 0.0, -1.0, 0.0, 0.0, -1.0, 0.0, 0.0, -1.0, 0.0, 0.0, -1.0, 0.0, 0.0, -1.0, 0.0, 0.0, -0.1191, -0.9929, 0.0, -0.1191, -0.9929, 0.0, -0.2588, -0.9659, 0.0, -0.1191, -0.9929, 0.0, -0.2588, -0.9659, 0.0, -0.2588, -0.9659, -0.9659, -0.2588, 0.0, -0.9929, -0.1191, 0.0, -0.9929, -0.1191, 0.0, -0.9659, -0.2588, 0.0, -0.9659, -0.2588, 0.0, -0.9929, -0.1191, 0.0, 0.0, -0.2588, 0.9659, 0.0, -0.2588, 0.9659, 0.0, -0.1191, 0.9929, 0.0, -0.2588, 0.9659, 0.0, -0.1191, 0.9929, 0.0, -0.1191, 0.9929, -1.0, 0.0, 0.0, -0.9929, 0.1191, 0.0, -1.0, 0.0, 0.0, -1.0, 0.0, 0.0, -0.9929, 0.1191, 0.0, -0.9929, 0.1191, 0.0, -0.9929, -0.1191, 0.0, -1.0, 0.0, 0.0, -1.0, 0.0, 0.0, -0.9929, -0.1191, 0.0, -1.0, 0.0, 0.0, -0.9929, -0.1191, 0.0, -0.9929, 0.1191, 0.0, -0.9929, 0.1191, 0.0, -0.9659, 0.2588, 0.0, -0.9929, 0.1191, 0.0, -0.9659, 0.2588, 0.0, -0.9659, 0.2588, 0.0, 0.0, 0.1191, -0.9929, 0.0, 0.0, -1.0, 0.0, 0.1191, -0.9929, 0.0, 0.1191, -0.9929, 0.0, 0.0, -1.0, 0.0, 0.0, -1.0, 0.0, 0.0, -1.0, 0.0, -0.1191, -0.9929, 0.0, -0.1191, -0.9929, 0.0, 0.0, -1.0, 0.0, -0.1191, -0.9929, 0.0, 0.0, -1.0, 0.0, 0.2588, -0.9659, 0.0, 0.2588, -0.9659, 0.0, 0.1191, -0.9929, 0.0, 0.2588, -0.9659, 0.0, 0.1191, -0.9929, 0.0, 0.1191, -0.9929, 0.0, 1.0, 0.0, 0.0, 1.0, 0.0, 0.0, 1.0, 0.0, 0.0, 1.0, 0.0, 0.0, 1.0, 0.0, 0.0, 1.0, 0.0, 0.9659, 0.2588, 0.0, 0.9929, 0.1191, 0.0, 0.9929, 0.1191, 0.0, 0.9659, 0.2588, 0.0, 0.9659, 0.2588, 0.0, 0.9929, 0.1191, 0.0, 0.0, 0.1191, 0.9929, 0.0, 0.2588, 0.9659, 0.0, 0.2588, 0.9659, 0.0, 0.1191, 0.9929, 0.0, 0.1191, 0.9929, 0.0, 0.2588, 0.9659, 0.0, 0.1191, 0.9929, 0.0, 0.1191, 0.9929, 0.0, 0.0, 1.0, 0.0, 0.1191, 0.9929, 0.0, 0.0, 1.0, 0.0, 0.0, 1.0, 0.0, 0.0, 1.0, 0.0, 0.0, 1.0, 0.0, -0.1191, 0.9929, 0.0, 0.0, 1.0, 0.0, -0.1191, 0.9929, 0.0, -0.1191, 0.9929, 1.0, 0.0, 0.0, 0.9929, -0.1191, 0.0, 1.0, 0.0, 0.0, 1.0, 0.0, 0.0, 0.9929, -0.1191, 0.0, 0.9929, -0.1191, 0.0, 0.9929, 0.1191, 0.0, 1.0, 0.0, 0.0, 1.0, 0.0, 0.0, 0.9929, 0.1191, 0.0, 1.0, 0.0, 0.0, 0.9929, 0.1191, 0.0, 0.9929, -0.1191, 0.0, 0.9929, -0.1191, 0.0, 0.9659, -0.2588, 0.0, 0.9929, -0.1191, 0.0, 0.9659, -0.2588, 0.0, 0.9659, -0.2588, 0.0, 0.0, -1.0, 0.0, 0.0, -1.0, 0.0, 0.0, -1.0, 0.0, 0.0, -1.0, 0.0, 0.0, -1.0, 0.0, 0.0, -1.0, 0.0, 0.0, -0.1191, -0.9929, 0.0, -0.1191, -0.9929, 0.0, -0.2588, -0.9659, 0.0, -0.1191, -0.9929, 0.0, -0.2588, -0.9659, 0.0, -0.2588, -0.9659, -0.9659, -0.2588, 0.0, -0.9929, -0.1191, 0.0, -0.9929, -0.1191, 0.0, -0.9659, -0.2588, 0.0, -0.9659, -0.2588, 0.0, -0.9929, -0.1191, 0.0, 0.0, -0.2588, 0.9659, 0.0, -0.2588, 0.9659, 0.0, -0.1191, 0.9929, 0.0, -0.2588, 0.9659, 0.0, -0.1191, 0.9929, 0.0, -0.1191, 0.9929, -1.0, 0.0, 0.0, -0.9929, 0.1191, 0.0, -1.0, 0.0, 0.0, -1.0, 0.0, 0.0, -0.9929, 0.1191, 0.0, -0.9929, 0.1191, 0.0, -0.9929, -0.1191, 0.0, -1.0, 0.0, 0.0, -1.0, 0.0, 0.0, -0.9929, -0.1191, 0.0, -1.0, 0.0, 0.0, -0.9929, -0.1191, 0.0, -0.9929, 0.1191, 0.0, -0.9929, 0.1191, 0.0, -0.9659, 0.2588, 0.0, -0.9929, 0.1191, 0.0, -0.9659, 0.2588, 0.0, -0.9659, 0.2588, 0.0, -0.9659, 0.0, -0.2588, -0.9979, 0.0, -0.0654, -0.9979, 0.0, -0.0654, -0.9659, 0.0, -0.2588, -0.9979, 0.0, -0.0654, -0.9659, 0.0, -0.2588, -0.9659, 0.0, -0.2588, -0.9659, 0.0, -0.2588, -0.866, 0.0, -0.5, -0.866, 0.0, -0.5, -0.866, 0.0, -0.5, -0.7071, 0.0, -0.7071, -0.866, 0.0, -0.5, -0.9659, 0.0, -0.2588, -0.866, 0.0, -0.5, -0.7071, 0.0, -0.7071, -0.7071, 0.0, -0.7071, -0.5, 0.0, -0.866, -0.7071, 0.0, -0.7071, -0.866, 0.0, -0.5, -0.7071, 0.0, -0.7071, -0.5, 0.0, -0.866, -0.5, 0.0, -0.866, -0.2588, 0.0, -0.9659, -0.5, 0.0, -0.866, -0.7071, 0.0, -0.7071, -0.5, 0.0, -0.866, -0.2588, 0.0, -0.9659, -0.2588, 0.0, -0.9659, 6.076e-07, 0.0, -1.0, -0.2588, 0.0, -0.9659, -0.5, 0.0, -0.866, -0.2588, 0.0, -0.9659, -3.827e-08, 0.0, -1.0, 6.076e-07, 0.0, -1.0, 0.2588, 0.0, -0.9659, -3.827e-08, 0.0, -1.0, -0.2588, 0.0, -0.9659, 6.076e-07, 0.0, -1.0, 0.2588, 0.0, -0.9659, 0.2588, 0.0, -0.9659, 0.5, 0.0, -0.866, 0.2588, 0.0, -0.9659, -3.827e-08, 0.0, -1.0, 0.2588, 0.0, -0.9659, 0.5, 0.0, -0.866, 0.5, 0.0, -0.866, 0.7071, 0.0, -0.7071, 0.5, 0.0, -0.866, 0.2588, 0.0, -0.9659, 0.5, 0.0, -0.866, 0.7071, 0.0, -0.7071, 0.7071, 0.0, -0.7071, 0.866, 0.0, -0.5, 0.7071, 0.0, -0.7071, 0.5, 0.0, -0.866, 0.7071, 0.0, -0.7071, 0.866, 0.0, -0.5, 0.866, 0.0, -0.5, 0.9659, 0.0, -0.2588, 0.866, 0.0, -0.5, 0.7071, 0.0, -0.7071, 0.866, 0.0, -0.5, 0.9659, -5.502e-07, -0.2588, 0.9659, 0.0, -0.2588, 0.9979, -4.396e-07, -0.0654, 0.9659, -5.502e-07, -0.2588, 0.866, 0.0, -0.5, 0.9659, 0.0, -0.2588, 0.9979, -5.976e-07, -0.0654, 0.9659, -5.502e-07, -0.2588, 0.9979, -4.396e-07, -0.0654, 0.61, -0.7151, -0.3413, 0.6898, -0.7211, -0.06466, 0.7226, -0.6871, -0.07602, 0.61, -0.7151, -0.3413, 0.6124, -0.7071, -0.3536, 0.5074, -0.6965, -0.5074, 0.61, -0.7151, -0.3413, 0.7361, -0.657, -0.1626, 0.6124, -0.7071, -0.3536, 0.61, -0.7151, -0.3413, 0.7226, -0.6871, -0.07602, 0.7361, -0.657, -0.1626, 0.61, -0.7151, -0.3413, 0.4929, -0.717, -0.4929, 0.6123, -0.7071, -0.3535, 0.61, -0.7151, -0.3413, 0.6123, -0.7071, -0.3535, 0.6489, -0.7459, -0.1499, 0.61, -0.7151, -0.3413, 0.6489, -0.7459, -0.1499, 0.6898, -0.7211, -0.06466, 0.3496, -0.7149, -0.6056, 0.3536, -0.7071, -0.6124, 0.1857, -0.6965, -0.6931, 0.3496, -0.7149, -0.6056, 0.5074, -0.6965, -0.5074, 0.3536, -0.7071, -0.6124, 0.3496, -0.7149, -0.6056, 0.1804, -0.717, -0.6733, 0.3535, -0.7071, -0.6123, 0.3496, -0.7149, -0.6056, 0.3535, -0.7071, -0.6123, 0.4929, -0.717, -0.4929, 0.3496, -0.7149, -0.6056, 0.4929, -0.717, -0.4929, 0.61, -0.7151, -0.3413, 0.3496, -0.7149, -0.6056, 0.61, -0.7151, -0.3413, 0.5074, -0.6965, -0.5074, 5.77e-07, -0.7149, -0.6992, 2.519e-07, -0.7071, -0.7071, -0.1857, -0.6965, -0.6931, 5.77e-07, -0.7149, -0.6992, 0.1857, -0.6965, -0.6931, 2.519e-07, -0.7071, -0.7071, 5.77e-07, -0.7149, -0.6992, -0.1804, -0.717, -0.6733, 1.468e-07, -0.7071, -0.7071, 5.77e-07, -0.7149, -0.6992, 1.468e-07, -0.7071, -0.7071, 0.1804, -0.717, -0.6733, 5.77e-07, -0.7149, -0.6992, 0.3496, -0.7149, -0.6056, 0.1857, -0.6965, -0.6931, 5.77e-07, -0.7149, -0.6992, 0.1804, -0.717, -0.6733, 0.3496, -0.7149, -0.6056, -0.3496, -0.7149, -0.6056, -0.3536, -0.7071, -0.6124, -0.5074, -0.6965, -0.5074, -0.3496, -0.7149, -0.6056, -0.1857, -0.6965, -0.6931, -0.3536, -0.7071, -0.6124, -0.3496, -0.7149, -0.6056, -0.4929, -0.717, -0.4929, -0.3535, -0.7071, -0.6123, -0.3496, -0.7149, -0.6056, -0.3535, -0.7071, -0.6123, -0.1804, -0.717, -0.6733, -0.3496, -0.7149, -0.6056, -0.1804, -0.717, -0.6733, 5.77e-07, -0.7149, -0.6992, -0.3496, -0.7149, -0.6056, 5.77e-07, -0.7149, -0.6992, -0.1857, -0.6965, -0.6931, -0.61, -0.7151, -0.3413, -0.7362, -0.657, -0.1626, -0.7226, -0.6871, -0.07601, -0.61, -0.7151, -0.3413, -0.6124, -0.7071, -0.3536, -0.7362, -0.657, -0.1626, -0.61, -0.7151, -0.3413, -0.5074, -0.6965, -0.5074, -0.6124, -0.7071, -0.3536, -0.61, -0.7151, -0.3413, -0.7226, -0.6871, -0.07601, -0.6898, -0.7211, -0.06466, -0.61, -0.7151, -0.3413, -0.6898, -0.7211, -0.06466, -0.6489, -0.7459, -0.15, -0.61, -0.7151, -0.3413, -0.6489, -0.7459, -0.15, -0.6123, -0.7071, -0.3535, -0.61, -0.7151, -0.3413, -0.6123, -0.7071, -0.3535, -0.4929, -0.717, -0.4929, -0.61, -0.7151, -0.3413, -0.3496, -0.7149, -0.6056, -0.5074, -0.6965, -0.5074, -0.61, -0.7151, -0.3413, -0.4929, -0.717, -0.4929, -0.3496, -0.7149, -0.6056, -4.152e-06, -1.0, 1.61e-07, 0.0, -1.0, 1.346e-05, 0.0, -1.0, 6.116e-07, -4.152e-06, -1.0, 1.61e-07, 0.0, -1.0, 6.116e-07, -3.406e-06, -1.0, -3.825e-06, 6.551e-06, -1.0, -1.185e-05, -3.32e-06, -1.0, -1.341e-05, -4.71e-06, -1.0, -7.283e-06, 6.551e-06, -1.0, -1.185e-05, -4.71e-06, -1.0, -7.283e-06, -4.152e-06, -1.0, 1.61e-07, 6.551e-06, -1.0, -1.185e-05, -3.406e-06, -1.0, -3.825e-06, -2.207e-06, -1.0, -5.982e-06, 6.551e-06, -1.0, -1.185e-05, -2.207e-06, -1.0, -5.982e-06, -5.222e-07, -1.0, -1.117e-05, 6.551e-06, -1.0, -1.185e-05, -5.222e-07, -1.0, -1.117e-05, 2.245e-06, -1.0, -1.136e-05, 6.551e-06, -1.0, -1.185e-05, 2.245e-06, -1.0, -1.136e-05, 7.158e-06, -1.0, -1.549e-05, 6.551e-06, -1.0, -1.185e-05, 7.158e-06, -1.0, -1.549e-05, 1.705e-05, -1.0, -1.979e-05, 6.551e-06, -1.0, -1.185e-05, 1.705e-05, -1.0, -1.979e-05, 4.187e-05, -1.0, -2.874e-05, 6.551e-06, -1.0, -1.185e-05, 4.187e-05, -1.0, -2.874e-05, 0.0001288, -1.0, -5.384e-05, 6.551e-06, -1.0, -1.185e-05, -4.152e-06, -1.0, 1.61e-07, -3.406e-06, -1.0, -3.825e-06, 0.0, -1.0, -7.596e-06, -3.32e-06, -1.0, -1.341e-05, 6.551e-06, -1.0, -1.185e-05, 0.6898, -0.7211, -0.06466, 0.7071, -0.7071, -1.016e-05, 0.7226, -0.6871, -0.07602, 0.6898, -0.7211, -0.06466, 0.7071, -0.7071, -1.329e-05, 0.7071, -0.7071, -1.016e-05, 0.0, 0.0, 1.0, 0.0, 0.0, 1.0, 0.0, 0.0, 1.0, 0.0, 0.0, 1.0, 0.0, 0.0, 1.0, 0.0, 0.0, 1.0, 0.0, 0.0, 1.0, 0.0, 0.0, 1.0, 0.0, 0.0, 1.0, 0.0, 0.0, 1.0, 0.0, 0.0, 1.0, 0.0, 0.0, 1.0, -0.7071, -0.7071, -1.807e-05, -0.7071, -0.7071, -7.251e-06, -0.6898, -0.7211, -0.06466, -0.7226, -0.6871, -0.07601, -0.7071, -0.7071, -1.807e-05, -0.6898, -0.7211, -0.06466, -0.9979, 0.0, -0.0654, -1.0, 0.0, 0.0, -1.0, 0.0, 0.0, -0.9979, 0.0, -0.0654, -1.0, 0.0, 0.0, -0.9979, 0.0, -0.0654, 0.9979, -5.976e-07, -0.0654, 0.9979, -4.396e-07, -0.0654, 1.0, -7.757e-07, -6.554e-07, 1.0, 0.0, -9.42e-06, 0.9979, -5.976e-07, -0.0654, 1.0, -7.757e-07, -6.554e-07])] * 3)])

# ---- objects
ob_shape_9_indexedfaceset = bpy.data.objects.new('SHAPE_9_IndexedFaceSet', me_shape_9_indexedfaceset_032)

# ---- transforms, parenting, visibility, modifiers, constraints
ob_shape_9_indexedfaceset.location = (-2.384e-07, 0.0, 2.384e-07)
ob_shape_9_indexedfaceset.rotation_euler = (1.571, 0.0, 3.142)
ob_shape_9_indexedfaceset.scale = (2.54, 2.54, 2.54)
_m = ob_shape_9_indexedfaceset.modifiers.new('Bevel', 'BEVEL')
_m.segments = 3

# ---- collection membership
col_collection.objects.link(ob_shape_9_indexedfaceset)

# ---- scene / render settings (as saved in the file)
scene.frame_start = 1; scene.frame_end = 250; scene.frame_set(86)
scene.render.engine = 'CYCLES'
scene.cycles.feature_set = 'EXPERIMENTAL'
scene.cycles.use_denoising = False
scene.cycles.samples = 128
scene.cycles.sampling_pattern = 'TABULATED_SOBOL'
scene.cycles.use_adaptive_sampling = False
scene.cycles.use_light_tree = False
scene.view_settings.view_transform = 'Filmic'
bpy.context.view_layer.update()

# ---- added for rendering (the .blend has no active camera and no usable light): camera, sun
cam_auto = bpy.data.cameras.new('AutoCamera')
cam_auto.lens = 50.0
cam_auto.sensor_width = 36.0
cam_auto.clip_end = 1000.0
ob_auto_camera = bpy.data.objects.new('AutoCamera', cam_auto)
scene.collection.objects.link(ob_auto_camera)
ob_auto_camera.location = (20.3711, -20.2534, 16.5389)
ob_auto_camera.rotation_euler = (1.09748, -7.21219e-08, 0.694738)
scene.camera = ob_auto_camera
light_auto_sun = bpy.data.lights.new('AutoSun', 'SUN')
light_auto_sun.energy = 3.0
light_auto_sun.angle = 0.0523599
ob_auto_sun = bpy.data.objects.new('AutoSun', light_auto_sun)
scene.collection.objects.link(ob_auto_sun)
ob_auto_sun.rotation_euler = (0.872665, 0.174533, 0.523599)
bpy.context.view_layer.update()
